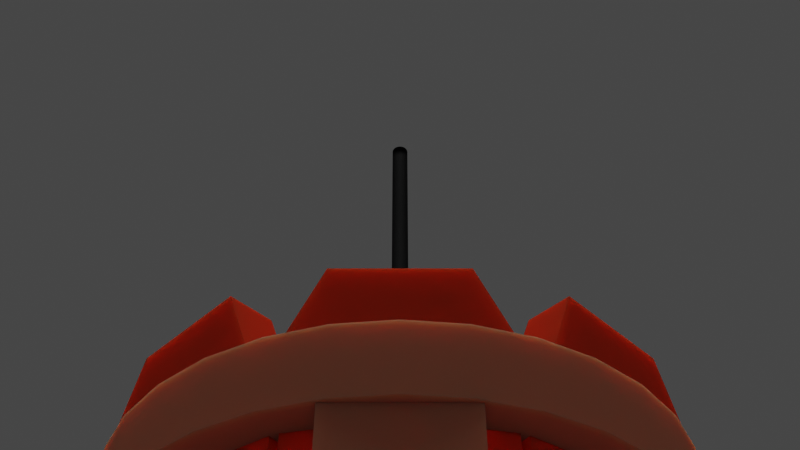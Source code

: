 # Source: practica07.blend  (saved by Blender 2.82.7; exported with 4.5.12 LTS)
import bpy
from mathutils import Matrix  # noqa: F401  (used for matrix-valued properties, if any)

bpy.ops.wm.read_factory_settings(use_empty=True)
scene = bpy.context.scene
scene.name = 'Scene'

# ---- collections
col_collection = bpy.data.collections.new('Collection'); scene.collection.children.link(col_collection)

# ---- materials (node trees are filled in below, after node groups)
mat_concrete_002 = bpy.data.materials.new('Concrete.002')
mat_concrete_002.use_transparent_shadow = False
mat_adobe = bpy.data.materials.new('Adobe')
mat_adobe.use_transparent_shadow = False
mat_concrete = bpy.data.materials.new('Concrete')
mat_concrete.use_transparent_shadow = False
mat_brick_001 = bpy.data.materials.new('Brick.001')
mat_brick_001.use_transparent_shadow = False
mat_concrete_003 = bpy.data.materials.new('Concrete.003')
mat_concrete_003.use_transparent_shadow = False
mat_brick = bpy.data.materials.new('Brick')
mat_brick.use_transparent_shadow = False
mat_brick_002 = bpy.data.materials.new('Brick.002')
mat_brick_002.use_transparent_shadow = False
mat_iron = bpy.data.materials.new('Iron')
mat_iron.use_transparent_shadow = False
mat_blue_cotton = bpy.data.materials.new('Blue_cotton')
mat_blue_cotton.use_transparent_shadow = False

# ---- node groups
ng_auto_smooth = bpy.data.node_groups.new('Auto Smooth', 'GeometryNodeTree')
_s = ng_auto_smooth.interface.new_socket(name='Geometry', in_out='OUTPUT', socket_type='NodeSocketGeometry')
_s = ng_auto_smooth.interface.new_socket(name='Geometry', in_out='INPUT', socket_type='NodeSocketGeometry')
_s = ng_auto_smooth.interface.new_socket(name='Angle', in_out='INPUT', socket_type='NodeSocketFloat')
_s.subtype = 'ANGLE'
_s.min_value = 0.0
_s.max_value = 3.142
ng_auto_smooth.is_modifier = True
_N = ng_auto_smooth.nodes; _L = ng_auto_smooth.links
n0 = _N.new('NodeGroupOutput'); n0.name = 'Group Output'; n0.location = (480, -100)
n1 = _N.new('NodeGroupInput'); n1.name = 'Group Input'; n1.location = (-420, -300)
n2 = _N.new('NodeGroupInput'); n2.name = 'Group Input.001'; n2.location = (-60, -100)
n3 = _N.new('GeometryNodeSetShadeSmooth'); n3.name = 'Set Shade Smooth'; n3.location = (120, -100)
n3.domain = 'EDGE'
n4 = _N.new('GeometryNodeSetShadeSmooth'); n4.name = 'Set Shade Smooth.001'; n4.location = (300, -100)
n5 = _N.new('GeometryNodeInputMeshEdgeAngle'); n5.name = 'Edge Angle'; n5.location = (-420, -220)
n6 = _N.new('GeometryNodeInputEdgeSmooth'); n6.name = 'Is Edge Smooth'; n6.location = (-60, -160)
n7 = _N.new('GeometryNodeInputShadeSmooth'); n7.name = 'Is Face Smooth'; n7.location = (-240, -340)
n8 = _N.new('FunctionNodeBooleanMath'); n8.name = 'Boolean Math'; n8.location = (-60, -220)
n9 = _N.new('FunctionNodeCompare'); n9.name = 'Compare'; n9.location = (-240, -180)
n9.operation = 'LESS_EQUAL'
_L.new(n5.outputs[0], n9.inputs[0])
_L.new(n4.outputs[0], n0.inputs[0])
_L.new(n1.outputs[1], n9.inputs[1])
_L.new(n9.outputs[0], n8.inputs[0])
_L.new(n7.outputs[0], n8.inputs[1])
_L.new(n2.outputs[0], n3.inputs[0])
_L.new(n6.outputs[0], n3.inputs[1])
_L.new(n3.outputs[0], n4.inputs[0])
_L.new(n8.outputs[0], n3.inputs[2])
n0.is_active_output = True

# ---- material node trees
mat_concrete_002.use_nodes = True; mat_concrete_002.node_tree.nodes.clear()
_N = mat_concrete_002.node_tree.nodes; _L = mat_concrete_002.node_tree.links
n0 = _N.new('ShaderNodeOutputMaterial'); n0.name = 'Material Output'; n0.location = (300, 300)
n1 = _N.new('ShaderNodeSubsurfaceScattering'); n1.name = 'Subsurface Scattering'; n1.location = (10, 300)
n1.falloff = 'BURLEY'
n1.inputs[0].default_value = (0.8, 0.2862, 0.1747, 1.0)
n1.inputs[1].default_value = 1.0
_L.new(n1.outputs[0], n0.inputs[0])
n0.is_active_output = True
mat_adobe.use_nodes = True; mat_adobe.node_tree.nodes.clear()
_N = mat_adobe.node_tree.nodes; _L = mat_adobe.node_tree.links
n0 = _N.new('ShaderNodeOutputMaterial'); n0.name = 'Material Output'; n0.location = (300, 300)
n1 = _N.new('ShaderNodeSubsurfaceScattering'); n1.name = 'Subsurface Scattering'; n1.location = (10, 300)
n1.falloff = 'BURLEY'
n1.inputs[0].default_value = (0.7993, 0.286, 0.1746, 1.0)
n1.inputs[1].default_value = 1.0
_L.new(n1.outputs[0], n0.inputs[0])
n0.is_active_output = True
mat_concrete.use_nodes = True; mat_concrete.node_tree.nodes.clear()
_N = mat_concrete.node_tree.nodes; _L = mat_concrete.node_tree.links
n0 = _N.new('ShaderNodeOutputMaterial'); n0.name = 'Material Output'; n0.location = (300, 300)
n1 = _N.new('ShaderNodeSubsurfaceScattering'); n1.name = 'Subsurface Scattering'; n1.location = (10, 300)
n1.falloff = 'BURLEY'
n1.inputs[0].default_value = (0.8, 0.2864, 0.1746, 1.0)
n1.inputs[1].default_value = 1.0
_L.new(n1.outputs[0], n0.inputs[0])
n0.is_active_output = True
mat_brick_001.use_nodes = True; mat_brick_001.node_tree.nodes.clear()
_N = mat_brick_001.node_tree.nodes; _L = mat_brick_001.node_tree.links
n0 = _N.new('ShaderNodeOutputMaterial'); n0.name = 'Material Output'; n0.location = (300, 300)
n1 = _N.new('ShaderNodeSubsurfaceScattering'); n1.name = 'Subsurface Scattering'; n1.location = (10, 300)
n1.falloff = 'BURLEY'
n1.inputs[0].default_value = (0.8, 0.06158, 0.02182, 1.0)
n1.inputs[1].default_value = 1.0
_L.new(n1.outputs[0], n0.inputs[0])
n0.is_active_output = True
mat_concrete_003.use_nodes = True; mat_concrete_003.node_tree.nodes.clear()
_N = mat_concrete_003.node_tree.nodes; _L = mat_concrete_003.node_tree.links
n0 = _N.new('ShaderNodeOutputMaterial'); n0.name = 'Material Output'; n0.location = (300, 300)
n1 = _N.new('ShaderNodeSubsurfaceScattering'); n1.name = 'Subsurface Scattering'; n1.location = (10, 300)
n1.falloff = 'BURLEY'
n1.inputs[0].default_value = (0.8, 0.2862, 0.1747, 1.0)
n1.inputs[1].default_value = 1.0
_L.new(n1.outputs[0], n0.inputs[0])
n0.is_active_output = True
mat_brick.use_nodes = True; mat_brick.node_tree.nodes.clear()
_N = mat_brick.node_tree.nodes; _L = mat_brick.node_tree.links
n0 = _N.new('ShaderNodeOutputMaterial'); n0.name = 'Material Output'; n0.location = (300, 300)
n1 = _N.new('ShaderNodeSubsurfaceScattering'); n1.name = 'Subsurface Scattering'; n1.location = (10, 300)
n1.falloff = 'BURLEY'
n1.inputs[0].default_value = (0.8, 0.06192, 0.02186, 1.0)
n1.inputs[1].default_value = 1.0
_L.new(n1.outputs[0], n0.inputs[0])
n0.is_active_output = True
mat_brick_002.use_nodes = True; mat_brick_002.node_tree.nodes.clear()
_N = mat_brick_002.node_tree.nodes; _L = mat_brick_002.node_tree.links
n0 = _N.new('ShaderNodeOutputMaterial'); n0.name = 'Material Output'; n0.location = (300, 300)
n1 = _N.new('ShaderNodeSubsurfaceScattering'); n1.name = 'Subsurface Scattering'; n1.location = (10, 300)
n1.falloff = 'BURLEY'
n1.inputs[0].default_value = (0.8, 0.06192, 0.02186, 1.0)
n1.inputs[1].default_value = 1.0
_L.new(n1.outputs[0], n0.inputs[0])
n0.is_active_output = True
mat_iron.use_nodes = True; mat_iron.node_tree.nodes.clear()
_N = mat_iron.node_tree.nodes; _L = mat_iron.node_tree.links
n0 = _N.new('ShaderNodeOutputMaterial'); n0.name = 'Material Output'; n0.location = (300, 300)
n1 = _N.new('ShaderNodeBsdfRefraction'); n1.name = 'Refraction BSDF'; n1.location = (10, 300)
n1.inputs[0].default_value = (0.281, 0.281, 0.281, 1.0)
n1.inputs[1].default_value = 0.5
_L.new(n1.outputs[0], n0.inputs[0])
n0.is_active_output = True
mat_blue_cotton.use_nodes = True; mat_blue_cotton.node_tree.nodes.clear()
_N = mat_blue_cotton.node_tree.nodes; _L = mat_blue_cotton.node_tree.links
n0 = _N.new('ShaderNodeOutputMaterial'); n0.name = 'Material Output'; n0.location = (300, 300)
n1 = _N.new('ShaderNodeBackground'); n1.name = 'Background'; n1.location = (10, 300)
n1.inputs[0].default_value = (0.04594, 0.4756, 0.8, 1.0)
_L.new(n1.outputs[0], n0.inputs[0])
n0.is_active_output = True

# ---- world
world_world = bpy.data.worlds.new('World'); scene.world = world_world
world_world.use_nodes = True; world_world.node_tree.nodes.clear()
_N = world_world.node_tree.nodes; _L = world_world.node_tree.links
n0 = _N.new('ShaderNodeOutputWorld'); n0.name = 'World Output'; n0.location = (300, 300)
n1 = _N.new('ShaderNodeBackground'); n1.name = 'Background'; n1.location = (10, 300)
n1.inputs[0].default_value = (0.05088, 0.05088, 0.05088, 1.0)
_L.new(n1.outputs[0], n0.inputs[0])
n0.is_active_output = True
world_world.color = (0.05088, 0.05088, 0.05088)
world_world.use_sun_shadow = False
world_world.sun_shadow_jitter_overblur = 0.0

# ---- cameras
cam_camera = bpy.data.cameras.new('Camera')
cam_camera.clip_end = 100.0
cam_camera.ortho_scale = 7.314

# ---- lights
light_light = bpy.data.lights.new('Light', 'POINT')
light_light.transmission_factor = 0.0
light_light.energy = 1000.0
light_light.shadow_soft_size = 0.1
light_light.shadow_maximum_resolution = 0.006
light_light.use_absolute_resolution = True
light_sun = bpy.data.lights.new('Sun', 'SUN')
light_sun.transmission_factor = 0.0
light_sun.angle = 0.5236
light_sun.energy = 1.0
light_sun.shadow_soft_size = 0.125

# ---- meshes
me_cylinder = bpy.data.meshes.new('Cylinder')
me_cylinder.from_pydata([(0.0, 1.1, -1.0), (0.0, 0.9, 1.0), (0.2146, 1.079, -1.0), (0.1756, 0.8827, 1.0), (0.421, 1.016, -1.0), (0.3444, 0.8315, 1.0), (0.6111, 0.9146, -1.0), (0.5, 0.7483, 1.0), (0.7778, 0.7778, -1.0), (0.6364, 0.6364, 1.0), (0.9146, 0.6111, -1.0), (0.7483, 0.5, 1.0), (1.016, 0.421, -1.0), (0.8315, 0.3444, 1.0), (1.079, 0.2146, -1.0), (0.8827, 0.1756, 1.0), (1.1, 8.305e-08, -1.0), (0.9, 6.795e-08, 1.0), (1.079, -0.2146, -1.0), (0.8827, -0.1756, 1.0), (1.016, -0.421, -1.0), (0.8315, -0.3444, 1.0), (0.9146, -0.6111, -1.0), (0.7483, -0.5, 1.0), (0.7778, -0.7778, -1.0), (0.6364, -0.6364, 1.0), (0.6111, -0.9146, -1.0), (0.5, -0.7483, 1.0), (0.421, -1.016, -1.0), (0.3444, -0.8315, 1.0), (0.2146, -1.079, -1.0), (0.1756, -0.8827, 1.0), (-3.584e-07, -1.1, -1.0), (-2.933e-07, -0.9, 1.0), (-0.2146, -1.079, -1.0), (-0.1756, -0.8827, 1.0), (-0.421, -1.016, -1.0), (-0.3444, -0.8315, 1.0), (-0.6111, -0.9146, -1.0), (-0.5, -0.7483, 1.0), (-0.7778, -0.7778, -1.0), (-0.6364, -0.6364, 1.0), (-0.9146, -0.6111, -1.0), (-0.7483, -0.5, 1.0), (-1.016, -0.421, -1.0), (-0.8315, -0.3444, 1.0), (-1.079, -0.2146, -1.0), (-0.8827, -0.1756, 1.0), (-1.1, 1.062e-06, -1.0), (-0.9, 8.69e-07, 1.0), (-1.079, 0.2146, -1.0), (-0.8827, 0.1756, 1.0), (-1.016, 0.421, -1.0), (-0.8315, 0.3444, 1.0), (-0.9146, 0.6111, -1.0), (-0.7483, 0.5, 1.0), (-0.7778, 0.7778, -1.0), (-0.6364, 0.6364, 1.0), (-0.6111, 0.9146, -1.0), (-0.5, 0.7483, 1.0), (-0.421, 1.016, -1.0), (-0.3444, 0.8315, 1.0), (-0.2146, 1.079, -1.0), (-0.1756, 0.8827, 1.0)], [], [(0, 1, 3, 2), (2, 3, 5, 4), (4, 5, 7, 6), (6, 7, 9, 8), (8, 9, 11, 10), (10, 11, 13, 12), (12, 13, 15, 14), (14, 15, 17, 16), (16, 17, 19, 18), (18, 19, 21, 20), (20, 21, 23, 22), (22, 23, 25, 24), (24, 25, 27, 26), (26, 27, 29, 28), (28, 29, 31, 30), (30, 31, 33, 32), (32, 33, 35, 34), (34, 35, 37, 36), (36, 37, 39, 38), (38, 39, 41, 40), (40, 41, 43, 42), (42, 43, 45, 44), (44, 45, 47, 46), (46, 47, 49, 48), (48, 49, 51, 50), (50, 51, 53, 52), (52, 53, 55, 54), (54, 55, 57, 56), (56, 57, 59, 58), (58, 59, 61, 60), (3, 1, 63, 61, 59, 57, 55, 53, 51, 49, 47, 45, 43, 41, 39, 37, 35, 33, 31, 29, 27, 25, 23, 21, 19, 17, 15, 13, 11, 9, 7, 5), (60, 61, 63, 62), (62, 63, 1, 0), (0, 2, 4, 6, 8, 10, 12, 14, 16, 18, 20, 22, 24, 26, 28, 30, 32, 34, 36, 38, 40, 42, 44, 46, 48, 50, 52, 54, 56, 58, 60, 62)])
me_cylinder.polygons.foreach_set('use_smooth', [True] * 34)
_uv = me_cylinder.uv_layers.new(name='UVMap')
_uv.uv.foreach_set('vector', [1.0, 0.5, 1.0, 1.0, 0.9688, 1.0, 0.9688, 0.5, 0.9688, 0.5, 0.9688, 1.0, 0.9375, 1.0, 0.9375, 0.5, 0.9375, 0.5, 0.9375, 1.0, 0.9062, 1.0, 0.9062, 0.5, 0.9062, 0.5, 0.9062, 1.0, 0.875, 1.0, 0.875, 0.5, 0.875, 0.5, 0.875, 1.0, 0.8438, 1.0, 0.8438, 0.5, 0.8438, 0.5, 0.8438, 1.0, 0.8125, 1.0, 0.8125, 0.5, 0.8125, 0.5, 0.8125, 1.0, 0.7812, 1.0, 0.7812, 0.5, 0.7812, 0.5, 0.7812, 1.0, 0.75, 1.0, 0.75, 0.5, 0.75, 0.5, 0.75, 1.0, 0.7188, 1.0, 0.7188, 0.5, 0.7188, 0.5, 0.7188, 1.0, 0.6875, 1.0, 0.6875, 0.5, 0.6875, 0.5, 0.6875, 1.0, 0.6562, 1.0, 0.6562, 0.5, 0.6562, 0.5, 0.6562, 1.0, 0.625, 1.0, 0.625, 0.5, 0.625, 0.5, 0.625, 1.0, 0.5938, 1.0, 0.5938, 0.5, 0.5938, 0.5, 0.5938, 1.0, 0.5625, 1.0, 0.5625, 0.5, 0.5625, 0.5, 0.5625, 1.0, 0.5312, 1.0, 0.5312, 0.5, 0.5312, 0.5, 0.5312, 1.0, 0.5, 1.0, 0.5, 0.5, 0.5, 0.5, 0.5, 1.0, 0.4688, 1.0, 0.4688, 0.5, 0.4688, 0.5, 0.4688, 1.0, 0.4375, 1.0, 0.4375, 0.5, 0.4375, 0.5, 0.4375, 1.0, 0.4062, 1.0, 0.4062, 0.5, 0.4062, 0.5, 0.4062, 1.0, 0.375, 1.0, 0.375, 0.5, 0.375, 0.5, 0.375, 1.0, 0.3438, 1.0, 0.3438, 0.5, 0.3438, 0.5, 0.3438, 1.0, 0.3125, 1.0, 0.3125, 0.5, 0.3125, 0.5, 0.3125, 1.0, 0.2812, 1.0, 0.2812, 0.5, 0.2812, 0.5, 0.2812, 1.0, 0.25, 1.0, 0.25, 0.5, 0.25, 0.5, 0.25, 1.0, 0.2188, 1.0, 0.2188, 0.5, 0.2188, 0.5, 0.2188, 1.0, 0.1875, 1.0, 0.1875, 0.5, 0.1875, 0.5, 0.1875, 1.0, 0.1562, 1.0, 0.1562, 0.5, 0.1562, 0.5, 0.1562, 1.0, 0.125, 1.0, 0.125, 0.5, 0.125, 0.5, 0.125, 1.0, 0.09375, 1.0, 0.09375, 0.5, 0.09375, 0.5, 0.09375, 1.0, 0.0625, 1.0, 0.0625, 0.5, 0.2968, 0.4854, 0.25, 0.49, 0.2032, 0.4854, 0.1582, 0.4717, 0.1167, 0.4496, 0.08029, 0.4197, 0.05045, 0.3833, 0.02827, 0.3418, 0.01461, 0.2968, 0.01, 0.25, 0.01461, 0.2032, 0.02827, 0.1582, 0.05045, 0.1167, 0.08029, 0.08029, 0.1167, 0.05045, 0.1582, 0.02827, 0.2032, 0.01461, 0.25, 0.01, 0.2968, 0.01461, 0.3418, 0.02827, 0.3833, 0.05045, 0.4197, 0.08029, 0.4496, 0.1167, 0.4717, 0.1582, 0.4854, 0.2032, 0.49, 0.25, 0.4854, 0.2968, 0.4717, 0.3418, 0.4496, 0.3833, 0.4197, 0.4197, 0.3833, 0.4496, 0.3418, 0.4717, 0.0625, 0.5, 0.0625, 1.0, 0.03125, 1.0, 0.03125, 0.5, 0.03125, 0.5, 0.03125, 1.0, 0.0, 1.0, 0.0, 0.5, 0.75, 0.49, 0.7968, 0.4854, 0.8418, 0.4717, 0.8833, 0.4496, 0.9197, 0.4197, 0.9496, 0.3833, 0.9717, 0.3418, 0.9854, 0.2968, 0.99, 0.25, 0.9854, 0.2032, 0.9717, 0.1582, 0.9496, 0.1167, 0.9197, 0.08029, 0.8833, 0.05045, 0.8418, 0.02827, 0.7968, 0.01461, 0.75, 0.01, 0.7032, 0.01461, 0.6582, 0.02827, 0.6167, 0.05045, 0.5803, 0.08029, 0.5504, 0.1167, 0.5283, 0.1582, 0.5146, 0.2032, 0.51, 0.25, 0.5146, 0.2968, 0.5283, 0.3418, 0.5504, 0.3833, 0.5803, 0.4197, 0.6167, 0.4496, 0.6582, 0.4717, 0.7032, 0.4854])
me_cylinder.materials.append(mat_concrete_002)
me_cylinder.use_remesh_fix_poles = True
me_cylinder.use_remesh_preserve_attributes = False
me_cylinder.use_mirror_vertex_groups = False
me_cylinder.update()
me_cylinder_001 = bpy.data.meshes.new('Cylinder.001')
me_cylinder_001.from_pydata([(0.0, 1.0, -1.0), (0.0, 1.0, 1.0), (0.1951, 0.9808, -1.0), (0.1951, 0.9808, 1.0), (0.3827, 0.9239, -1.0), (0.3827, 0.9239, 1.0), (0.5556, 0.8315, -1.0), (0.5556, 0.8315, 1.0), (0.7071, 0.7071, -1.0), (0.7071, 0.7071, 1.0), (0.8315, 0.5556, -1.0), (0.8315, 0.5556, 1.0), (0.9239, 0.3827, -1.0), (0.9239, 0.3827, 1.0), (0.9808, 0.1951, -1.0), (0.9808, 0.1951, 1.0), (1.0, 7.55e-08, -1.0), (1.0, 7.55e-08, 1.0), (0.9808, -0.1951, -1.0), (0.9808, -0.1951, 1.0), (0.9239, -0.3827, -1.0), (0.9239, -0.3827, 1.0), (0.8315, -0.5556, -1.0), (0.8315, -0.5556, 1.0), (0.7071, -0.7071, -1.0), (0.7071, -0.7071, 1.0), (0.5556, -0.8315, -1.0), (0.5556, -0.8315, 1.0), (0.3827, -0.9239, -1.0), (0.3827, -0.9239, 1.0), (0.1951, -0.9808, -1.0), (0.1951, -0.9808, 1.0), (-3.258e-07, -1.0, -1.0), (-3.258e-07, -1.0, 1.0), (-0.1951, -0.9808, -1.0), (-0.1951, -0.9808, 1.0), (-0.3827, -0.9239, -1.0), (-0.3827, -0.9239, 1.0), (-0.5556, -0.8315, -1.0), (-0.5556, -0.8315, 1.0), (-0.7071, -0.7071, -1.0), (-0.7071, -0.7071, 1.0), (-0.8315, -0.5556, -1.0), (-0.8315, -0.5556, 1.0), (-0.9239, -0.3827, -1.0), (-0.9239, -0.3827, 1.0), (-0.9808, -0.1951, -1.0), (-0.9808, -0.1951, 1.0), (-1.0, 9.656e-07, -1.0), (-1.0, 9.656e-07, 1.0), (-0.9808, 0.1951, -1.0), (-0.9808, 0.1951, 1.0), (-0.9239, 0.3827, -1.0), (-0.9239, 0.3827, 1.0), (-0.8315, 0.5556, -1.0), (-0.8315, 0.5556, 1.0), (-0.7071, 0.7071, -1.0), (-0.7071, 0.7071, 1.0), (-0.5556, 0.8315, -1.0), (-0.5556, 0.8315, 1.0), (-0.3827, 0.9239, -1.0), (-0.3827, 0.9239, 1.0), (-0.1951, 0.9808, -1.0), (-0.1951, 0.9808, 1.0)], [], [(0, 1, 3, 2), (2, 3, 5, 4), (4, 5, 7, 6), (6, 7, 9, 8), (8, 9, 11, 10), (10, 11, 13, 12), (12, 13, 15, 14), (14, 15, 17, 16), (16, 17, 19, 18), (18, 19, 21, 20), (20, 21, 23, 22), (22, 23, 25, 24), (24, 25, 27, 26), (26, 27, 29, 28), (28, 29, 31, 30), (30, 31, 33, 32), (32, 33, 35, 34), (34, 35, 37, 36), (36, 37, 39, 38), (38, 39, 41, 40), (40, 41, 43, 42), (42, 43, 45, 44), (44, 45, 47, 46), (46, 47, 49, 48), (48, 49, 51, 50), (50, 51, 53, 52), (52, 53, 55, 54), (54, 55, 57, 56), (56, 57, 59, 58), (58, 59, 61, 60), (3, 1, 63, 61, 59, 57, 55, 53, 51, 49, 47, 45, 43, 41, 39, 37, 35, 33, 31, 29, 27, 25, 23, 21, 19, 17, 15, 13, 11, 9, 7, 5), (60, 61, 63, 62), (62, 63, 1, 0), (0, 2, 4, 6, 8, 10, 12, 14, 16, 18, 20, 22, 24, 26, 28, 30, 32, 34, 36, 38, 40, 42, 44, 46, 48, 50, 52, 54, 56, 58, 60, 62)])
me_cylinder_001.polygons.foreach_set('use_smooth', [True] * 34)
_uv = me_cylinder_001.uv_layers.new(name='UVMap')
_uv.uv.foreach_set('vector', [1.0, 0.5, 1.0, 1.0, 0.9688, 1.0, 0.9688, 0.5, 0.9688, 0.5, 0.9688, 1.0, 0.9375, 1.0, 0.9375, 0.5, 0.9375, 0.5, 0.9375, 1.0, 0.9062, 1.0, 0.9062, 0.5, 0.9062, 0.5, 0.9062, 1.0, 0.875, 1.0, 0.875, 0.5, 0.875, 0.5, 0.875, 1.0, 0.8438, 1.0, 0.8438, 0.5, 0.8438, 0.5, 0.8438, 1.0, 0.8125, 1.0, 0.8125, 0.5, 0.8125, 0.5, 0.8125, 1.0, 0.7812, 1.0, 0.7812, 0.5, 0.7812, 0.5, 0.7812, 1.0, 0.75, 1.0, 0.75, 0.5, 0.75, 0.5, 0.75, 1.0, 0.7188, 1.0, 0.7188, 0.5, 0.7188, 0.5, 0.7188, 1.0, 0.6875, 1.0, 0.6875, 0.5, 0.6875, 0.5, 0.6875, 1.0, 0.6562, 1.0, 0.6562, 0.5, 0.6562, 0.5, 0.6562, 1.0, 0.625, 1.0, 0.625, 0.5, 0.625, 0.5, 0.625, 1.0, 0.5938, 1.0, 0.5938, 0.5, 0.5938, 0.5, 0.5938, 1.0, 0.5625, 1.0, 0.5625, 0.5, 0.5625, 0.5, 0.5625, 1.0, 0.5312, 1.0, 0.5312, 0.5, 0.5312, 0.5, 0.5312, 1.0, 0.5, 1.0, 0.5, 0.5, 0.5, 0.5, 0.5, 1.0, 0.4688, 1.0, 0.4688, 0.5, 0.4688, 0.5, 0.4688, 1.0, 0.4375, 1.0, 0.4375, 0.5, 0.4375, 0.5, 0.4375, 1.0, 0.4062, 1.0, 0.4062, 0.5, 0.4062, 0.5, 0.4062, 1.0, 0.375, 1.0, 0.375, 0.5, 0.375, 0.5, 0.375, 1.0, 0.3438, 1.0, 0.3438, 0.5, 0.3438, 0.5, 0.3438, 1.0, 0.3125, 1.0, 0.3125, 0.5, 0.3125, 0.5, 0.3125, 1.0, 0.2812, 1.0, 0.2812, 0.5, 0.2812, 0.5, 0.2812, 1.0, 0.25, 1.0, 0.25, 0.5, 0.25, 0.5, 0.25, 1.0, 0.2188, 1.0, 0.2188, 0.5, 0.2188, 0.5, 0.2188, 1.0, 0.1875, 1.0, 0.1875, 0.5, 0.1875, 0.5, 0.1875, 1.0, 0.1562, 1.0, 0.1562, 0.5, 0.1562, 0.5, 0.1562, 1.0, 0.125, 1.0, 0.125, 0.5, 0.125, 0.5, 0.125, 1.0, 0.09375, 1.0, 0.09375, 0.5, 0.09375, 0.5, 0.09375, 1.0, 0.0625, 1.0, 0.0625, 0.5, 0.2968, 0.4854, 0.25, 0.49, 0.2032, 0.4854, 0.1582, 0.4717, 0.1167, 0.4496, 0.08029, 0.4197, 0.05045, 0.3833, 0.02827, 0.3418, 0.01461, 0.2968, 0.01, 0.25, 0.01461, 0.2032, 0.02827, 0.1582, 0.05045, 0.1167, 0.08029, 0.08029, 0.1167, 0.05045, 0.1582, 0.02827, 0.2032, 0.01461, 0.25, 0.01, 0.2968, 0.01461, 0.3418, 0.02827, 0.3833, 0.05045, 0.4197, 0.08029, 0.4496, 0.1167, 0.4717, 0.1582, 0.4854, 0.2032, 0.49, 0.25, 0.4854, 0.2968, 0.4717, 0.3418, 0.4496, 0.3833, 0.4197, 0.4197, 0.3833, 0.4496, 0.3418, 0.4717, 0.0625, 0.5, 0.0625, 1.0, 0.03125, 1.0, 0.03125, 0.5, 0.03125, 0.5, 0.03125, 1.0, 0.0, 1.0, 0.0, 0.5, 0.75, 0.49, 0.7968, 0.4854, 0.8418, 0.4717, 0.8833, 0.4496, 0.9197, 0.4197, 0.9496, 0.3833, 0.9717, 0.3418, 0.9854, 0.2968, 0.99, 0.25, 0.9854, 0.2032, 0.9717, 0.1582, 0.9496, 0.1167, 0.9197, 0.08029, 0.8833, 0.05045, 0.8418, 0.02827, 0.7968, 0.01461, 0.75, 0.01, 0.7032, 0.01461, 0.6582, 0.02827, 0.6167, 0.05045, 0.5803, 0.08029, 0.5504, 0.1167, 0.5283, 0.1582, 0.5146, 0.2032, 0.51, 0.25, 0.5146, 0.2968, 0.5283, 0.3418, 0.5504, 0.3833, 0.5803, 0.4197, 0.6167, 0.4496, 0.6582, 0.4717, 0.7032, 0.4854])
me_cylinder_001.materials.append(mat_adobe)
me_cylinder_001.use_remesh_fix_poles = True
me_cylinder_001.use_remesh_preserve_attributes = False
me_cylinder_001.use_mirror_vertex_groups = False
me_cylinder_001.update()
me_cylinder_002 = bpy.data.meshes.new('Cylinder.002')
me_cylinder_002.from_pydata([(0.0, 1.0, -1.0), (0.0, 1.0, 0.5), (0.1951, 0.9808, -1.0), (0.1951, 0.9808, 0.5), (0.3827, 0.9239, -1.0), (0.3827, 0.9239, 0.5), (0.5556, 0.8315, -1.0), (0.5556, 0.8315, 0.5), (0.7071, 0.7071, -1.0), (0.7071, 0.7071, 0.5), (0.8315, 0.5556, -1.0), (0.8315, 0.5556, 0.5), (0.9239, 0.3827, -1.0), (0.9239, 0.3827, 0.5), (0.9808, 0.1951, -1.0), (0.9808, 0.1951, 0.5), (1.0, 7.55e-08, -1.0), (1.0, 7.55e-08, 0.5), (0.9808, -0.1951, -1.0), (0.9808, -0.1951, 0.5), (0.9239, -0.3827, -1.0), (0.9239, -0.3827, 0.5), (0.8315, -0.5556, -1.0), (0.8315, -0.5556, 0.5), (0.7071, -0.7071, -1.0), (0.7071, -0.7071, 0.5), (0.5556, -0.8315, -1.0), (0.5556, -0.8315, 0.5), (0.3827, -0.9239, -1.0), (0.3827, -0.9239, 0.5), (0.1951, -0.9808, -1.0), (0.1951, -0.9808, 0.5), (-3.258e-07, -1.0, -1.0), (-3.258e-07, -1.0, 0.5), (-0.1951, -0.9808, -1.0), (-0.1951, -0.9808, 0.5), (-0.3827, -0.9239, -1.0), (-0.3827, -0.9239, 0.5), (-0.5556, -0.8315, -1.0), (-0.5556, -0.8315, 0.5), (-0.7071, -0.7071, -1.0), (-0.7071, -0.7071, 0.5), (-0.8315, -0.5556, -1.0), (-0.8315, -0.5556, 0.5), (-0.9239, -0.3827, -1.0), (-0.9239, -0.3827, 0.5), (-0.9808, -0.1951, -1.0), (-0.9808, -0.1951, 0.5), (-1.0, 9.656e-07, -1.0), (-1.0, 9.656e-07, 0.5), (-0.9808, 0.1951, -1.0), (-0.9808, 0.1951, 0.5), (-0.9239, 0.3827, -1.0), (-0.9239, 0.3827, 0.5), (-0.8315, 0.5556, -1.0), (-0.8315, 0.5556, 0.5), (-0.7071, 0.7071, -1.0), (-0.7071, 0.7071, 0.5), (-0.5556, 0.8315, -1.0), (-0.5556, 0.8315, 0.5), (-0.3827, 0.9239, -1.0), (-0.3827, 0.9239, 0.5), (-0.1951, 0.9808, -1.0), (-0.1951, 0.9808, 0.5)], [], [(0, 1, 3, 2), (2, 3, 5, 4), (4, 5, 7, 6), (6, 7, 9, 8), (8, 9, 11, 10), (10, 11, 13, 12), (12, 13, 15, 14), (14, 15, 17, 16), (16, 17, 19, 18), (18, 19, 21, 20), (20, 21, 23, 22), (22, 23, 25, 24), (24, 25, 27, 26), (26, 27, 29, 28), (28, 29, 31, 30), (30, 31, 33, 32), (32, 33, 35, 34), (34, 35, 37, 36), (36, 37, 39, 38), (38, 39, 41, 40), (40, 41, 43, 42), (42, 43, 45, 44), (44, 45, 47, 46), (46, 47, 49, 48), (48, 49, 51, 50), (50, 51, 53, 52), (52, 53, 55, 54), (54, 55, 57, 56), (56, 57, 59, 58), (58, 59, 61, 60), (3, 1, 63, 61, 59, 57, 55, 53, 51, 49, 47, 45, 43, 41, 39, 37, 35, 33, 31, 29, 27, 25, 23, 21, 19, 17, 15, 13, 11, 9, 7, 5), (60, 61, 63, 62), (62, 63, 1, 0), (0, 2, 4, 6, 8, 10, 12, 14, 16, 18, 20, 22, 24, 26, 28, 30, 32, 34, 36, 38, 40, 42, 44, 46, 48, 50, 52, 54, 56, 58, 60, 62)])
me_cylinder_002.polygons.foreach_set('use_smooth', [True] * 34)
_uv = me_cylinder_002.uv_layers.new(name='UVMap')
_uv.uv.foreach_set('vector', [1.0, 0.5, 1.0, 1.0, 0.9688, 1.0, 0.9688, 0.5, 0.9688, 0.5, 0.9688, 1.0, 0.9375, 1.0, 0.9375, 0.5, 0.9375, 0.5, 0.9375, 1.0, 0.9062, 1.0, 0.9062, 0.5, 0.9062, 0.5, 0.9062, 1.0, 0.875, 1.0, 0.875, 0.5, 0.875, 0.5, 0.875, 1.0, 0.8438, 1.0, 0.8438, 0.5, 0.8438, 0.5, 0.8438, 1.0, 0.8125, 1.0, 0.8125, 0.5, 0.8125, 0.5, 0.8125, 1.0, 0.7812, 1.0, 0.7812, 0.5, 0.7812, 0.5, 0.7812, 1.0, 0.75, 1.0, 0.75, 0.5, 0.75, 0.5, 0.75, 1.0, 0.7188, 1.0, 0.7188, 0.5, 0.7188, 0.5, 0.7188, 1.0, 0.6875, 1.0, 0.6875, 0.5, 0.6875, 0.5, 0.6875, 1.0, 0.6562, 1.0, 0.6562, 0.5, 0.6562, 0.5, 0.6562, 1.0, 0.625, 1.0, 0.625, 0.5, 0.625, 0.5, 0.625, 1.0, 0.5938, 1.0, 0.5938, 0.5, 0.5938, 0.5, 0.5938, 1.0, 0.5625, 1.0, 0.5625, 0.5, 0.5625, 0.5, 0.5625, 1.0, 0.5312, 1.0, 0.5312, 0.5, 0.5312, 0.5, 0.5312, 1.0, 0.5, 1.0, 0.5, 0.5, 0.5, 0.5, 0.5, 1.0, 0.4688, 1.0, 0.4688, 0.5, 0.4688, 0.5, 0.4688, 1.0, 0.4375, 1.0, 0.4375, 0.5, 0.4375, 0.5, 0.4375, 1.0, 0.4062, 1.0, 0.4062, 0.5, 0.4062, 0.5, 0.4062, 1.0, 0.375, 1.0, 0.375, 0.5, 0.375, 0.5, 0.375, 1.0, 0.3438, 1.0, 0.3438, 0.5, 0.3438, 0.5, 0.3438, 1.0, 0.3125, 1.0, 0.3125, 0.5, 0.3125, 0.5, 0.3125, 1.0, 0.2812, 1.0, 0.2812, 0.5, 0.2812, 0.5, 0.2812, 1.0, 0.25, 1.0, 0.25, 0.5, 0.25, 0.5, 0.25, 1.0, 0.2188, 1.0, 0.2188, 0.5, 0.2188, 0.5, 0.2188, 1.0, 0.1875, 1.0, 0.1875, 0.5, 0.1875, 0.5, 0.1875, 1.0, 0.1562, 1.0, 0.1562, 0.5, 0.1562, 0.5, 0.1562, 1.0, 0.125, 1.0, 0.125, 0.5, 0.125, 0.5, 0.125, 1.0, 0.09375, 1.0, 0.09375, 0.5, 0.09375, 0.5, 0.09375, 1.0, 0.0625, 1.0, 0.0625, 0.5, 0.2968, 0.4854, 0.25, 0.49, 0.2032, 0.4854, 0.1582, 0.4717, 0.1167, 0.4496, 0.08029, 0.4197, 0.05045, 0.3833, 0.02827, 0.3418, 0.01461, 0.2968, 0.01, 0.25, 0.01461, 0.2032, 0.02827, 0.1582, 0.05045, 0.1167, 0.08029, 0.08029, 0.1167, 0.05045, 0.1582, 0.02827, 0.2032, 0.01461, 0.25, 0.01, 0.2968, 0.01461, 0.3418, 0.02827, 0.3833, 0.05045, 0.4197, 0.08029, 0.4496, 0.1167, 0.4717, 0.1582, 0.4854, 0.2032, 0.49, 0.25, 0.4854, 0.2968, 0.4717, 0.3418, 0.4496, 0.3833, 0.4197, 0.4197, 0.3833, 0.4496, 0.3418, 0.4717, 0.0625, 0.5, 0.0625, 1.0, 0.03125, 1.0, 0.03125, 0.5, 0.03125, 0.5, 0.03125, 1.0, 0.0, 1.0, 0.0, 0.5, 0.75, 0.49, 0.7968, 0.4854, 0.8418, 0.4717, 0.8833, 0.4496, 0.9197, 0.4197, 0.9496, 0.3833, 0.9717, 0.3418, 0.9854, 0.2968, 0.99, 0.25, 0.9854, 0.2032, 0.9717, 0.1582, 0.9496, 0.1167, 0.9197, 0.08029, 0.8833, 0.05045, 0.8418, 0.02827, 0.7968, 0.01461, 0.75, 0.01, 0.7032, 0.01461, 0.6582, 0.02827, 0.6167, 0.05045, 0.5803, 0.08029, 0.5504, 0.1167, 0.5283, 0.1582, 0.5146, 0.2032, 0.51, 0.25, 0.5146, 0.2968, 0.5283, 0.3418, 0.5504, 0.3833, 0.5803, 0.4197, 0.6167, 0.4496, 0.6582, 0.4717, 0.7032, 0.4854])
me_cylinder_002.materials.append(mat_concrete)
me_cylinder_002.use_remesh_fix_poles = True
me_cylinder_002.use_remesh_preserve_attributes = False
me_cylinder_002.use_mirror_vertex_groups = False
me_cylinder_002.update()
me_cube_001 = bpy.data.meshes.new('Cube.001')
me_cube_001.from_pydata([(-1.5, -0.75, -1.0), (-1.0, -0.75, 1.0), (-1.5, 0.75, -1.0), (-1.0, 0.75, 1.0), (1.5, -0.75, -1.0), (1.0, -0.75, 1.0), (1.5, 0.75, -1.0), (1.0, 0.75, 1.0)], [], [(0, 1, 3, 2), (2, 3, 7, 6), (6, 7, 5, 4), (4, 5, 1, 0), (2, 6, 4, 0), (7, 3, 1, 5)])
_uv = me_cube_001.uv_layers.new(name='UVMap')
_uv.uv.foreach_set('vector', [0.375, 0.0, 0.625, 0.0, 0.625, 0.25, 0.375, 0.25, 0.375, 0.25, 0.625, 0.25, 0.625, 0.5, 0.375, 0.5, 0.375, 0.5, 0.625, 0.5, 0.625, 0.75, 0.375, 0.75, 0.375, 0.75, 0.625, 0.75, 0.625, 1.0, 0.375, 1.0, 0.125, 0.5, 0.375, 0.5, 0.375, 0.75, 0.125, 0.75, 0.625, 0.5, 0.875, 0.5, 0.875, 0.75, 0.625, 0.75])
me_cube_001.materials.append(mat_brick_001)
me_cube_001.use_remesh_fix_poles = True
me_cube_001.use_remesh_preserve_attributes = False
me_cube_001.use_mirror_vertex_groups = False
me_cube_001.update()
me_cube_002 = bpy.data.meshes.new('Cube.002')
me_cube_002.from_pydata([(-1.0, -0.75, 0.3333), (-1.0, -0.75, 1.667), (-1.0, 0.75, -2.333), (-1.0, 0.75, 1.667), (1.0, -0.75, 0.3333), (1.0, -0.75, 1.667), (1.0, 0.75, -2.333), (1.0, 0.75, 1.667)], [], [(0, 1, 3, 2), (2, 3, 7, 6), (6, 7, 5, 4), (4, 5, 1, 0), (2, 6, 4, 0), (7, 3, 1, 5)])
_uv = me_cube_002.uv_layers.new(name='UVMap')
_uv.uv.foreach_set('vector', [0.375, 0.0, 0.625, 0.0, 0.625, 0.25, 0.375, 0.25, 0.375, 0.25, 0.625, 0.25, 0.625, 0.5, 0.375, 0.5, 0.375, 0.5, 0.625, 0.5, 0.625, 0.75, 0.375, 0.75, 0.375, 0.75, 0.625, 0.75, 0.625, 1.0, 0.375, 1.0, 0.125, 0.5, 0.375, 0.5, 0.375, 0.75, 0.125, 0.75, 0.625, 0.5, 0.875, 0.5, 0.875, 0.75, 0.625, 0.75])
me_cube_002.materials.append(mat_concrete_003)
me_cube_002.use_remesh_fix_poles = True
me_cube_002.use_remesh_preserve_attributes = False
me_cube_002.use_mirror_vertex_groups = False
me_cube_002.update()
me_cube_003 = bpy.data.meshes.new('Cube.003')
me_cube_003.from_pydata([(-1.0, -0.75, -1.0), (-0.8325, 0.7156, 2.333), (-1.0, 1.513, -1.0), (-0.8325, 2.727, 2.333), (1.0, -0.75, -1.0), (0.8325, 0.7156, 2.333), (1.0, 1.513, -1.0), (0.8325, 2.727, 2.333)], [], [(0, 1, 3, 2), (2, 3, 7, 6), (6, 7, 5, 4), (4, 5, 1, 0), (2, 6, 4, 0), (7, 3, 1, 5)])
_uv = me_cube_003.uv_layers.new(name='UVMap')
_uv.uv.foreach_set('vector', [0.375, 0.0, 0.625, 0.0, 0.625, 0.25, 0.375, 0.25, 0.375, 0.25, 0.625, 0.25, 0.625, 0.5, 0.375, 0.5, 0.375, 0.5, 0.625, 0.5, 0.625, 0.75, 0.375, 0.75, 0.375, 0.75, 0.625, 0.75, 0.625, 1.0, 0.375, 1.0, 0.125, 0.5, 0.375, 0.5, 0.375, 0.75, 0.125, 0.75, 0.625, 0.5, 0.875, 0.5, 0.875, 0.75, 0.625, 0.75])
me_cube_003.materials.append(mat_brick)
me_cube_003.use_remesh_fix_poles = True
me_cube_003.use_remesh_preserve_attributes = False
me_cube_003.use_mirror_vertex_groups = False
me_cube_003.update()
me_cube_004 = bpy.data.meshes.new('Cube.004')
me_cube_004.from_pydata([(0.05263, -1.0, -1.0), (0.05263, -1.0, 1.0), (0.05263, 1.0, -1.0), (0.05263, 1.0, 1.0), (1.0, -1.0, -1.0), (1.0, -1.0, 1.0), (1.0, 1.0, -1.0), (1.0, 1.0, 1.0)], [], [(0, 1, 3, 2), (2, 3, 7, 6), (6, 7, 5, 4), (4, 5, 1, 0), (2, 6, 4, 0), (7, 3, 1, 5)])
_uv = me_cube_004.uv_layers.new(name='UVMap')
_uv.uv.foreach_set('vector', [0.375, 0.0, 0.625, 0.0, 0.625, 0.25, 0.375, 0.25, 0.375, 0.25, 0.625, 0.25, 0.625, 0.5, 0.375, 0.5, 0.375, 0.5, 0.625, 0.5, 0.625, 0.75, 0.375, 0.75, 0.375, 0.75, 0.625, 0.75, 0.625, 1.0, 0.375, 1.0, 0.125, 0.5, 0.375, 0.5, 0.375, 0.75, 0.125, 0.75, 0.625, 0.5, 0.875, 0.5, 0.875, 0.75, 0.625, 0.75])
me_cube_004.materials.append(mat_brick_002)
me_cube_004.use_remesh_fix_poles = True
me_cube_004.use_remesh_preserve_attributes = False
me_cube_004.use_mirror_vertex_groups = False
me_cube_004.update()
me_cylinder_003 = bpy.data.meshes.new('Cylinder.003')
me_cylinder_003.from_pydata([(0.0, 1.0, -1.0), (0.0, 1.0, 10.0), (0.1951, 0.9808, -1.0), (0.1951, 0.9808, 10.0), (0.3827, 0.9239, -1.0), (0.3827, 0.9239, 10.0), (0.5556, 0.8315, -1.0), (0.5556, 0.8315, 10.0), (0.7071, 0.7071, -1.0), (0.7071, 0.7071, 10.0), (0.8315, 0.5556, -1.0), (0.8315, 0.5556, 10.0), (0.9239, 0.3827, -1.0), (0.9239, 0.3827, 10.0), (0.9808, 0.1951, -1.0), (0.9808, 0.1951, 10.0), (1.0, 7.55e-08, -1.0), (1.0, 7.55e-08, 10.0), (0.9808, -0.1951, -1.0), (0.9808, -0.1951, 10.0), (0.9239, -0.3827, -1.0), (0.9239, -0.3827, 10.0), (0.8315, -0.5556, -1.0), (0.8315, -0.5556, 10.0), (0.7071, -0.7071, -1.0), (0.7071, -0.7071, 10.0), (0.5556, -0.8315, -1.0), (0.5556, -0.8315, 10.0), (0.3827, -0.9239, -1.0), (0.3827, -0.9239, 10.0), (0.1951, -0.9808, -1.0), (0.1951, -0.9808, 10.0), (-3.258e-07, -1.0, -1.0), (-3.258e-07, -1.0, 10.0), (-0.1951, -0.9808, -1.0), (-0.1951, -0.9808, 10.0), (-0.3827, -0.9239, -1.0), (-0.3827, -0.9239, 10.0), (-0.5556, -0.8315, -1.0), (-0.5556, -0.8315, 10.0), (-0.7071, -0.7071, -1.0), (-0.7071, -0.7071, 10.0), (-0.8315, -0.5556, -1.0), (-0.8315, -0.5556, 10.0), (-0.9239, -0.3827, -1.0), (-0.9239, -0.3827, 10.0), (-0.9808, -0.1951, -1.0), (-0.9808, -0.1951, 10.0), (-1.0, 9.656e-07, -1.0), (-1.0, 9.656e-07, 10.0), (-0.9808, 0.1951, -1.0), (-0.9808, 0.1951, 10.0), (-0.9239, 0.3827, -1.0), (-0.9239, 0.3827, 10.0), (-0.8315, 0.5556, -1.0), (-0.8315, 0.5556, 10.0), (-0.7071, 0.7071, -1.0), (-0.7071, 0.7071, 10.0), (-0.5556, 0.8315, -1.0), (-0.5556, 0.8315, 10.0), (-0.3827, 0.9239, -1.0), (-0.3827, 0.9239, 10.0), (-0.1951, 0.9808, -1.0), (-0.1951, 0.9808, 10.0)], [], [(0, 1, 3, 2), (2, 3, 5, 4), (4, 5, 7, 6), (6, 7, 9, 8), (8, 9, 11, 10), (10, 11, 13, 12), (12, 13, 15, 14), (14, 15, 17, 16), (16, 17, 19, 18), (18, 19, 21, 20), (20, 21, 23, 22), (22, 23, 25, 24), (24, 25, 27, 26), (26, 27, 29, 28), (28, 29, 31, 30), (30, 31, 33, 32), (32, 33, 35, 34), (34, 35, 37, 36), (36, 37, 39, 38), (38, 39, 41, 40), (40, 41, 43, 42), (42, 43, 45, 44), (44, 45, 47, 46), (46, 47, 49, 48), (48, 49, 51, 50), (50, 51, 53, 52), (52, 53, 55, 54), (54, 55, 57, 56), (56, 57, 59, 58), (58, 59, 61, 60), (3, 1, 63, 61, 59, 57, 55, 53, 51, 49, 47, 45, 43, 41, 39, 37, 35, 33, 31, 29, 27, 25, 23, 21, 19, 17, 15, 13, 11, 9, 7, 5), (60, 61, 63, 62), (62, 63, 1, 0), (0, 2, 4, 6, 8, 10, 12, 14, 16, 18, 20, 22, 24, 26, 28, 30, 32, 34, 36, 38, 40, 42, 44, 46, 48, 50, 52, 54, 56, 58, 60, 62)])
_uv = me_cylinder_003.uv_layers.new(name='UVMap')
_uv.uv.foreach_set('vector', [1.0, 0.5, 1.0, 1.0, 0.9688, 1.0, 0.9688, 0.5, 0.9688, 0.5, 0.9688, 1.0, 0.9375, 1.0, 0.9375, 0.5, 0.9375, 0.5, 0.9375, 1.0, 0.9062, 1.0, 0.9062, 0.5, 0.9062, 0.5, 0.9062, 1.0, 0.875, 1.0, 0.875, 0.5, 0.875, 0.5, 0.875, 1.0, 0.8438, 1.0, 0.8438, 0.5, 0.8438, 0.5, 0.8438, 1.0, 0.8125, 1.0, 0.8125, 0.5, 0.8125, 0.5, 0.8125, 1.0, 0.7812, 1.0, 0.7812, 0.5, 0.7812, 0.5, 0.7812, 1.0, 0.75, 1.0, 0.75, 0.5, 0.75, 0.5, 0.75, 1.0, 0.7188, 1.0, 0.7188, 0.5, 0.7188, 0.5, 0.7188, 1.0, 0.6875, 1.0, 0.6875, 0.5, 0.6875, 0.5, 0.6875, 1.0, 0.6562, 1.0, 0.6562, 0.5, 0.6562, 0.5, 0.6562, 1.0, 0.625, 1.0, 0.625, 0.5, 0.625, 0.5, 0.625, 1.0, 0.5938, 1.0, 0.5938, 0.5, 0.5938, 0.5, 0.5938, 1.0, 0.5625, 1.0, 0.5625, 0.5, 0.5625, 0.5, 0.5625, 1.0, 0.5312, 1.0, 0.5312, 0.5, 0.5312, 0.5, 0.5312, 1.0, 0.5, 1.0, 0.5, 0.5, 0.5, 0.5, 0.5, 1.0, 0.4688, 1.0, 0.4688, 0.5, 0.4688, 0.5, 0.4688, 1.0, 0.4375, 1.0, 0.4375, 0.5, 0.4375, 0.5, 0.4375, 1.0, 0.4062, 1.0, 0.4062, 0.5, 0.4062, 0.5, 0.4062, 1.0, 0.375, 1.0, 0.375, 0.5, 0.375, 0.5, 0.375, 1.0, 0.3438, 1.0, 0.3438, 0.5, 0.3438, 0.5, 0.3438, 1.0, 0.3125, 1.0, 0.3125, 0.5, 0.3125, 0.5, 0.3125, 1.0, 0.2812, 1.0, 0.2812, 0.5, 0.2812, 0.5, 0.2812, 1.0, 0.25, 1.0, 0.25, 0.5, 0.25, 0.5, 0.25, 1.0, 0.2188, 1.0, 0.2188, 0.5, 0.2188, 0.5, 0.2188, 1.0, 0.1875, 1.0, 0.1875, 0.5, 0.1875, 0.5, 0.1875, 1.0, 0.1562, 1.0, 0.1562, 0.5, 0.1562, 0.5, 0.1562, 1.0, 0.125, 1.0, 0.125, 0.5, 0.125, 0.5, 0.125, 1.0, 0.09375, 1.0, 0.09375, 0.5, 0.09375, 0.5, 0.09375, 1.0, 0.0625, 1.0, 0.0625, 0.5, 0.2968, 0.4854, 0.25, 0.49, 0.2032, 0.4854, 0.1582, 0.4717, 0.1167, 0.4496, 0.08029, 0.4197, 0.05045, 0.3833, 0.02827, 0.3418, 0.01461, 0.2968, 0.01, 0.25, 0.01461, 0.2032, 0.02827, 0.1582, 0.05045, 0.1167, 0.08029, 0.08029, 0.1167, 0.05045, 0.1582, 0.02827, 0.2032, 0.01461, 0.25, 0.01, 0.2968, 0.01461, 0.3418, 0.02827, 0.3833, 0.05045, 0.4197, 0.08029, 0.4496, 0.1167, 0.4717, 0.1582, 0.4854, 0.2032, 0.49, 0.25, 0.4854, 0.2968, 0.4717, 0.3418, 0.4496, 0.3833, 0.4197, 0.4197, 0.3833, 0.4496, 0.3418, 0.4717, 0.0625, 0.5, 0.0625, 1.0, 0.03125, 1.0, 0.03125, 0.5, 0.03125, 0.5, 0.03125, 1.0, 0.0, 1.0, 0.0, 0.5, 0.75, 0.49, 0.7968, 0.4854, 0.8418, 0.4717, 0.8833, 0.4496, 0.9197, 0.4197, 0.9496, 0.3833, 0.9717, 0.3418, 0.9854, 0.2968, 0.99, 0.25, 0.9854, 0.2032, 0.9717, 0.1582, 0.9496, 0.1167, 0.9197, 0.08029, 0.8833, 0.05045, 0.8418, 0.02827, 0.7968, 0.01461, 0.75, 0.01, 0.7032, 0.01461, 0.6582, 0.02827, 0.6167, 0.05045, 0.5803, 0.08029, 0.5504, 0.1167, 0.5283, 0.1582, 0.5146, 0.2032, 0.51, 0.25, 0.5146, 0.2968, 0.5283, 0.3418, 0.5504, 0.3833, 0.5803, 0.4197, 0.6167, 0.4496, 0.6582, 0.4717, 0.7032, 0.4854])
me_cylinder_003.materials.append(mat_iron)
me_cylinder_003.use_remesh_fix_poles = True
me_cylinder_003.use_remesh_preserve_attributes = False
me_cylinder_003.use_mirror_vertex_groups = False
me_cylinder_003.update()

# ---- curves / text
cu_surfpatch = bpy.data.curves.new('SurfPatch', 'CURVE')
cu_surfpatch.dimensions = '3D'
_sp = cu_surfpatch.splines.new('NURBS'); _sp.points.add(15)
_sp.points.foreach_set('co', [-1.5, -2.7, 10.0, 1.0, -1.5, -1.7, 10.0, 1.0, -1.5, -0.7, 10.0, 1.0, -1.5, 0.3, 10.0, 1.0, -0.5, -1.5, 0.0, 1.0, -0.5, -0.5, 1.0, 1.0, -0.5, 0.5, 1.0, 1.0, -0.5, 1.5, 0.0, 1.0, 0.5, -2.7, 10.0, 1.0, 0.5, -1.7, 11.0, 1.0, 0.5, -0.7, 11.0, 1.0, 0.5, 0.3, 10.0, 1.0, 1.5, -1.5, 0.0, 1.0, 1.5, -0.5, 0.0, 1.0, 1.5, 0.5, 0.0, 1.0, 1.5, 1.5, 0.0, 1.0])
_sp.points.foreach_set('radius', [0.0, 0.0, 0.0, 0.0, 0.0, 0.0, 0.0, 0.0, 0.0, 0.0, 0.0, 0.0, 0.0, 0.0, 0.0, 0.0])
_sp.resolution_v = 4
cu_surfpatch.materials.append(mat_blue_cotton)
cu_surfpatch.use_path_clamp = True
cu_surfpatch.resolution_v = 4
cu_surfpatch.fill_mode = 'FULL'

# ---- objects
ob_light = bpy.data.objects.new('Light', light_light)
ob_camera = bpy.data.objects.new('Camera', cam_camera)
ob_cylinder = bpy.data.objects.new('Cylinder', me_cylinder)
ob_cylinder_001 = bpy.data.objects.new('Cylinder.001', me_cylinder_001)
ob_cylinder_002 = bpy.data.objects.new('Cylinder.002', me_cylinder_002)
ob_cube = bpy.data.objects.new('Cube', me_cube_001)
ob_cube_001 = bpy.data.objects.new('Cube.001', me_cube_001)
ob_cube_002 = bpy.data.objects.new('Cube.002', me_cube_001)
ob_cube_003 = bpy.data.objects.new('Cube.003', me_cube_001)
ob_cube_004 = bpy.data.objects.new('Cube.004', me_cube_001)
ob_cube_005 = bpy.data.objects.new('Cube.005', me_cube_001)
ob_cube_006 = bpy.data.objects.new('Cube.006', me_cube_001)
ob_cube_007 = bpy.data.objects.new('Cube.007', me_cube_001)
ob_cube_008 = bpy.data.objects.new('Cube.008', me_cube_002)
ob_cube_009 = bpy.data.objects.new('Cube.009', me_cube_002)
ob_cube_010 = bpy.data.objects.new('Cube.010', me_cube_002)
ob_cube_011 = bpy.data.objects.new('Cube.011', me_cube_002)
ob_cube_012 = bpy.data.objects.new('Cube.012', me_cube_003)
ob_cube_013 = bpy.data.objects.new('Cube.013', me_cube_003)
ob_cube_014 = bpy.data.objects.new('Cube.014', me_cube_003)
ob_cube_015 = bpy.data.objects.new('Cube.015', me_cube_003)
ob_cube_016 = bpy.data.objects.new('Cube.016', me_cube_004)
ob_cube_017 = bpy.data.objects.new('Cube.017', me_cube_004)
ob_cube_018 = bpy.data.objects.new('Cube.018', me_cube_004)
ob_cube_019 = bpy.data.objects.new('Cube.019', me_cube_004)
ob_cube_020 = bpy.data.objects.new('Cube.020', me_cube_004)
ob_cube_021 = bpy.data.objects.new('Cube.021', me_cube_004)
ob_cube_022 = bpy.data.objects.new('Cube.022', me_cube_004)
ob_cube_023 = bpy.data.objects.new('Cube.023', me_cube_004)
ob_cube_024 = bpy.data.objects.new('Cube.024', me_cube_004)
ob_cube_025 = bpy.data.objects.new('Cube.025', me_cube_004)
ob_cube_026 = bpy.data.objects.new('Cube.026', me_cube_004)
ob_cube_027 = bpy.data.objects.new('Cube.027', me_cube_004)
ob_cube_028 = bpy.data.objects.new('Cube.028', me_cube_004)
ob_cube_029 = bpy.data.objects.new('Cube.029', me_cube_004)
ob_cube_030 = bpy.data.objects.new('Cube.030', me_cube_004)
ob_cube_031 = bpy.data.objects.new('Cube.031', me_cube_004)
ob_cube_032 = bpy.data.objects.new('Cube.032', me_cube_004)
ob_cube_033 = bpy.data.objects.new('Cube.033', me_cube_004)
ob_cube_034 = bpy.data.objects.new('Cube.034', me_cube_004)
ob_cube_035 = bpy.data.objects.new('Cube.035', me_cube_004)
ob_cube_036 = bpy.data.objects.new('Cube.036', me_cube_004)
ob_cube_037 = bpy.data.objects.new('Cube.037', me_cube_004)
ob_cube_038 = bpy.data.objects.new('Cube.038', me_cube_004)
ob_cube_039 = bpy.data.objects.new('Cube.039', me_cube_004)
ob_cube_040 = bpy.data.objects.new('Cube.040', me_cube_004)
ob_cube_041 = bpy.data.objects.new('Cube.041', me_cube_004)
ob_cube_042 = bpy.data.objects.new('Cube.042', me_cube_004)
ob_cube_043 = bpy.data.objects.new('Cube.043', me_cube_004)
ob_cube_044 = bpy.data.objects.new('Cube.044', me_cube_004)
ob_cube_045 = bpy.data.objects.new('Cube.045', me_cube_004)
ob_cube_046 = bpy.data.objects.new('Cube.046', me_cube_004)
ob_cube_047 = bpy.data.objects.new('Cube.047', me_cube_004)
ob_cube_048 = bpy.data.objects.new('Cube.048', me_cube_004)
ob_cube_049 = bpy.data.objects.new('Cube.049', me_cube_004)
ob_cube_050 = bpy.data.objects.new('Cube.050', me_cube_004)
ob_cube_051 = bpy.data.objects.new('Cube.051', me_cube_004)
ob_cube_052 = bpy.data.objects.new('Cube.052', me_cube_004)
ob_cube_053 = bpy.data.objects.new('Cube.053', me_cube_004)
ob_cube_054 = bpy.data.objects.new('Cube.054', me_cube_004)
ob_cube_055 = bpy.data.objects.new('Cube.055', me_cube_004)
ob_cube_056 = bpy.data.objects.new('Cube.056', me_cube_004)
ob_cube_057 = bpy.data.objects.new('Cube.057', me_cube_004)
ob_cube_058 = bpy.data.objects.new('Cube.058', me_cube_004)
ob_cube_059 = bpy.data.objects.new('Cube.059', me_cube_004)
ob_cube_060 = bpy.data.objects.new('Cube.060', me_cube_004)
ob_cube_061 = bpy.data.objects.new('Cube.061', me_cube_004)
ob_cube_062 = bpy.data.objects.new('Cube.062', me_cube_004)
ob_cube_063 = bpy.data.objects.new('Cube.063', me_cube_004)
ob_cube_064 = bpy.data.objects.new('Cube.064', me_cube_004)
ob_cube_065 = bpy.data.objects.new('Cube.065', me_cube_004)
ob_cube_066 = bpy.data.objects.new('Cube.066', me_cube_004)
ob_cube_067 = bpy.data.objects.new('Cube.067', me_cube_004)
ob_cube_068 = bpy.data.objects.new('Cube.068', me_cube_004)
ob_cube_069 = bpy.data.objects.new('Cube.069', me_cube_004)
ob_cube_070 = bpy.data.objects.new('Cube.070', me_cube_004)
ob_cube_071 = bpy.data.objects.new('Cube.071', me_cube_004)
ob_cube_072 = bpy.data.objects.new('Cube.072', me_cube_004)
ob_cube_073 = bpy.data.objects.new('Cube.073', me_cube_004)
ob_cube_074 = bpy.data.objects.new('Cube.074', me_cube_004)
ob_cube_075 = bpy.data.objects.new('Cube.075', me_cube_004)
ob_cube_076 = bpy.data.objects.new('Cube.076', me_cube_004)
ob_cube_077 = bpy.data.objects.new('Cube.077', me_cube_004)
ob_cube_078 = bpy.data.objects.new('Cube.078', me_cube_004)
ob_cube_079 = bpy.data.objects.new('Cube.079', me_cube_004)
ob_cube_080 = bpy.data.objects.new('Cube.080', me_cube_004)
ob_cube_081 = bpy.data.objects.new('Cube.081', me_cube_004)
ob_cube_082 = bpy.data.objects.new('Cube.082', me_cube_004)
ob_cube_083 = bpy.data.objects.new('Cube.083', me_cube_004)
ob_cube_084 = bpy.data.objects.new('Cube.084', me_cube_004)
ob_cube_085 = bpy.data.objects.new('Cube.085', me_cube_004)
ob_cube_086 = bpy.data.objects.new('Cube.086', me_cube_004)
ob_cube_087 = bpy.data.objects.new('Cube.087', me_cube_004)
ob_cube_088 = bpy.data.objects.new('Cube.088', me_cube_004)
ob_cube_089 = bpy.data.objects.new('Cube.089', me_cube_004)
ob_cube_090 = bpy.data.objects.new('Cube.090', me_cube_004)
ob_cube_091 = bpy.data.objects.new('Cube.091', me_cube_004)
ob_cube_092 = bpy.data.objects.new('Cube.092', me_cube_004)
ob_cube_093 = bpy.data.objects.new('Cube.093', me_cube_004)
ob_cube_094 = bpy.data.objects.new('Cube.094', me_cube_004)
ob_cube_095 = bpy.data.objects.new('Cube.095', me_cube_004)
ob_cube_096 = bpy.data.objects.new('Cube.096', me_cube_004)
ob_cube_097 = bpy.data.objects.new('Cube.097', me_cube_004)
ob_cube_098 = bpy.data.objects.new('Cube.098', me_cube_004)
ob_cube_099 = bpy.data.objects.new('Cube.099', me_cube_004)
ob_cube_100 = bpy.data.objects.new('Cube.100', me_cube_004)
ob_cube_101 = bpy.data.objects.new('Cube.101', me_cube_004)
ob_cube_102 = bpy.data.objects.new('Cube.102', me_cube_004)
ob_cube_103 = bpy.data.objects.new('Cube.103', me_cube_004)
ob_cube_104 = bpy.data.objects.new('Cube.104', me_cube_004)
ob_cube_105 = bpy.data.objects.new('Cube.105', me_cube_004)
ob_cube_106 = bpy.data.objects.new('Cube.106', me_cube_004)
ob_cube_107 = bpy.data.objects.new('Cube.107', me_cube_004)
ob_cube_108 = bpy.data.objects.new('Cube.108', me_cube_004)
ob_cube_109 = bpy.data.objects.new('Cube.109', me_cube_004)
ob_cube_110 = bpy.data.objects.new('Cube.110', me_cube_004)
ob_cube_111 = bpy.data.objects.new('Cube.111', me_cube_004)
ob_cube_112 = bpy.data.objects.new('Cube.112', me_cube_004)
ob_cube_113 = bpy.data.objects.new('Cube.113', me_cube_004)
ob_cube_114 = bpy.data.objects.new('Cube.114', me_cube_004)
ob_cube_115 = bpy.data.objects.new('Cube.115', me_cube_004)
ob_cube_116 = bpy.data.objects.new('Cube.116', me_cube_004)
ob_cube_117 = bpy.data.objects.new('Cube.117', me_cube_004)
ob_cube_118 = bpy.data.objects.new('Cube.118', me_cube_004)
ob_cube_119 = bpy.data.objects.new('Cube.119', me_cube_004)
ob_cube_120 = bpy.data.objects.new('Cube.120', me_cube_004)
ob_cube_121 = bpy.data.objects.new('Cube.121', me_cube_004)
ob_cube_122 = bpy.data.objects.new('Cube.122', me_cube_004)
ob_cube_123 = bpy.data.objects.new('Cube.123', me_cube_004)
ob_cube_124 = bpy.data.objects.new('Cube.124', me_cube_004)
ob_cube_125 = bpy.data.objects.new('Cube.125', me_cube_004)
ob_cube_126 = bpy.data.objects.new('Cube.126', me_cube_004)
ob_cube_127 = bpy.data.objects.new('Cube.127', me_cube_004)
ob_cube_128 = bpy.data.objects.new('Cube.128', me_cube_004)
ob_cube_129 = bpy.data.objects.new('Cube.129', me_cube_004)
ob_cube_130 = bpy.data.objects.new('Cube.130', me_cube_004)
ob_cube_131 = bpy.data.objects.new('Cube.131', me_cube_004)
ob_cube_132 = bpy.data.objects.new('Cube.132', me_cube_004)
ob_cube_133 = bpy.data.objects.new('Cube.133', me_cube_004)
ob_cube_134 = bpy.data.objects.new('Cube.134', me_cube_004)
ob_cube_135 = bpy.data.objects.new('Cube.135', me_cube_004)
ob_cube_136 = bpy.data.objects.new('Cube.136', me_cube_004)
ob_cube_137 = bpy.data.objects.new('Cube.137', me_cube_004)
ob_cube_138 = bpy.data.objects.new('Cube.138', me_cube_004)
ob_cube_139 = bpy.data.objects.new('Cube.139', me_cube_004)
ob_cube_140 = bpy.data.objects.new('Cube.140', me_cube_004)
ob_cube_141 = bpy.data.objects.new('Cube.141', me_cube_004)
ob_cube_142 = bpy.data.objects.new('Cube.142', me_cube_004)
ob_cube_143 = bpy.data.objects.new('Cube.143', me_cube_004)
ob_cylinder_003 = bpy.data.objects.new('Cylinder.003', me_cylinder_003)
ob_surfpatch = bpy.data.objects.new('SurfPatch', cu_surfpatch)
ob_sun = bpy.data.objects.new('Sun', light_sun)

# ---- transforms, parenting, visibility, modifiers, constraints
ob_light.location = (4.076, 1.005, 5.904)
ob_light.rotation_euler = (0.6503, 0.05522, 1.866)
ob_light.lock_rotations_4d = False
ob_light.empty_display_type = 'ARROWS'
ob_light.color = (0.0, 0.0, 0.0, 0.0)
ob_light.lineart.crease_threshold = 0.0
ob_camera.location = (0.0, -20.0, 1.7)
ob_camera.rotation_euler = (2.356, -0.0, 0.0)
ob_camera.lock_rotations_4d = False
ob_camera.empty_display_type = 'ARROWS'
ob_camera.color = (0.0, 0.0, 0.0, 0.0)
ob_camera.display_type = 'WIRE'
ob_camera.lineart.crease_threshold = 0.0
ob_cylinder.location = (0.0, 0.0, 2.0)
ob_cylinder.scale = (7.26, 7.26, 2.0)
ob_cylinder.lineart.crease_threshold = 0.0
_m = ob_cylinder.modifiers.new('Auto Smooth', 'NODES')
_m.node_group = ng_auto_smooth
_gi = [s.identifier for s in ng_auto_smooth.interface.items_tree if s.item_type == 'SOCKET' and s.in_out == 'INPUT']
_m[_gi[1]] = 0.5236  # Angle
ob_cylinder_001.location = (0.0, 0.0, 8.0)
ob_cylinder_001.scale = (4.95, 4.95, 4.0)
ob_cylinder_001.lineart.crease_threshold = 0.0
_m = ob_cylinder_001.modifiers.new('Auto Smooth', 'NODES')
_m.node_group = ng_auto_smooth
_gi = [s.identifier for s in ng_auto_smooth.interface.items_tree if s.item_type == 'SOCKET' and s.in_out == 'INPUT']
_m[_gi[1]] = 0.5236  # Angle
ob_cylinder_002.location = (0.0, 0.0, 13.0)
ob_cylinder_002.scale = (6.0, 6.0, 1.0)
ob_cylinder_002.lineart.crease_threshold = 0.0
_m = ob_cylinder_002.modifiers.new('Auto Smooth', 'NODES')
_m.node_group = ng_auto_smooth
_gi = [s.identifier for s in ng_auto_smooth.interface.items_tree if s.item_type == 'SOCKET' and s.in_out == 'INPUT']
_m[_gi[1]] = 0.5236  # Angle
ob_cube.location = (3.629, -3.629, 14.25)
ob_cube.rotation_euler = (0.0, -0.0, 0.7854)
ob_cube.scale = (1.283, 0.6415, 0.75)
ob_cube.lineart.crease_threshold = 0.0
ob_cube_001.location = (-1.598e-06, -5.132, 14.25)
ob_cube_001.scale = (1.283, 0.6415, 0.75)
ob_cube_001.lineart.crease_threshold = 0.0
ob_cube_002.location = (3.629, 3.629, 14.25)
ob_cube_002.rotation_euler = (0.0, -0.0, 2.356)
ob_cube_002.scale = (1.283, 0.6415, 0.75)
ob_cube_002.lineart.crease_threshold = 0.0
ob_cube_003.location = (5.132, -1.989e-07, 14.25)
ob_cube_003.rotation_euler = (0.0, -0.0, 1.571)
ob_cube_003.scale = (1.283, 0.6415, 0.75)
ob_cube_003.lineart.crease_threshold = 0.0
ob_cube_004.location = (-3.629, 3.629, 14.25)
ob_cube_004.rotation_euler = (0.0, -0.0, 3.927)
ob_cube_004.scale = (1.283, 0.6415, 0.75)
ob_cube_004.lineart.crease_threshold = 0.0
ob_cube_005.location = (2.509e-06, 5.132, 14.25)
ob_cube_005.rotation_euler = (0.0, -0.0, 3.142)
ob_cube_005.scale = (1.283, 0.6415, 0.75)
ob_cube_005.lineart.crease_threshold = 0.0
ob_cube_006.location = (-3.629, -3.629, 14.25)
ob_cube_006.rotation_euler = (0.0, -0.0, 5.498)
ob_cube_006.scale = (1.283, 0.6415, 0.75)
ob_cube_006.lineart.crease_threshold = 0.0
ob_cube_007.location = (-5.132, 3.584e-06, 14.25)
ob_cube_007.rotation_euler = (0.0, -0.0, 4.712)
ob_cube_007.scale = (1.283, 0.6415, 0.75)
ob_cube_007.lineart.crease_threshold = 0.0
ob_cube_008.location = (-1.641e-06, -5.293, 10.75)
ob_cube_008.scale = (1.323, 0.6616, 0.75)
ob_cube_008.lineart.crease_threshold = 0.0
ob_cube_009.location = (5.293, -1.852e-07, 10.75)
ob_cube_009.rotation_euler = (0.0, -0.0, 1.571)
ob_cube_009.scale = (1.323, 0.6616, 0.75)
ob_cube_009.lineart.crease_threshold = 0.0
ob_cube_010.location = (2.594e-06, 5.293, 10.75)
ob_cube_010.rotation_euler = (0.0, -0.0, 3.142)
ob_cube_010.scale = (1.323, 0.6616, 0.75)
ob_cube_010.lineart.crease_threshold = 0.0
ob_cube_011.location = (-5.293, 3.716e-06, 10.75)
ob_cube_011.rotation_euler = (0.0, -0.0, 4.712)
ob_cube_011.scale = (1.323, 0.6616, 0.75)
ob_cube_011.lineart.crease_threshold = 0.0
ob_cube_012.location = (5.242, -5.242, 1.5)
ob_cube_012.rotation_euler = (0.0, -0.0, 0.7854)
ob_cube_012.scale = (1.853, 0.9267, 1.5)
ob_cube_012.lineart.crease_threshold = 0.0
ob_cube_013.location = (5.242, 5.242, 1.5)
ob_cube_013.rotation_euler = (0.0, -0.0, 2.356)
ob_cube_013.scale = (1.853, 0.9267, 1.5)
ob_cube_013.lineart.crease_threshold = 0.0
ob_cube_014.location = (-5.242, 5.242, 1.5)
ob_cube_014.rotation_euler = (0.0, -0.0, 3.927)
ob_cube_014.scale = (1.853, 0.9267, 1.5)
ob_cube_014.lineart.crease_threshold = 0.0
ob_cube_015.location = (-5.242, -5.242, 1.5)
ob_cube_015.rotation_euler = (0.0, -0.0, 5.498)
ob_cube_015.scale = (1.853, 0.9267, 1.5)
ob_cube_015.lineart.crease_threshold = 0.0
ob_cube_016.location = (4.75, 0.0, 4.5)
ob_cube_016.scale = (0.475, 0.95, 0.5)
ob_cube_016.lineart.crease_threshold = 0.0
ob_cube_017.location = (4.66, 0.9226, 5.5)
ob_cube_017.rotation_euler = (0.0, -0.0, 0.1955)
ob_cube_017.scale = (0.475, 0.95, 0.5)
ob_cube_017.lineart.crease_threshold = 0.0
ob_cube_018.location = (4.392, 1.81, 6.5)
ob_cube_018.rotation_euler = (0.0, -0.0, 0.391)
ob_cube_018.scale = (0.475, 0.95, 0.5)
ob_cube_018.lineart.crease_threshold = 0.0
ob_cube_019.location = (3.956, 2.629, 7.5)
ob_cube_019.rotation_euler = (0.0, -0.0, 0.5864)
ob_cube_019.scale = (0.475, 0.95, 0.5)
ob_cube_019.lineart.crease_threshold = 0.0
ob_cube_020.location = (3.37, 3.347, 8.5)
ob_cube_020.rotation_euler = (0.0, -0.0, 0.7819)
ob_cube_020.scale = (0.475, 0.95, 0.5)
ob_cube_020.lineart.crease_threshold = 0.0
ob_cube_021.location = (2.649, 3.943, 9.5)
ob_cube_021.rotation_euler = (0.0, -0.0, 0.9791)
ob_cube_021.scale = (0.475, 0.95, 0.5)
ob_cube_021.lineart.crease_threshold = 0.0
ob_cube_022.location = (1.825, 4.385, 10.5)
ob_cube_022.rotation_euler = (0.0, -0.0, 1.176)
ob_cube_022.scale = (0.475, 0.95, 0.5)
ob_cube_022.lineart.crease_threshold = 0.0
ob_cube_023.location = (0.9307, 4.658, 11.5)
ob_cube_023.rotation_euler = (0.0, -0.0, 1.374)
ob_cube_023.scale = (0.475, 0.95, 0.5)
ob_cube_023.lineart.crease_threshold = 0.0
ob_cube_024.location = (4.388, 1.818, 4.5)
ob_cube_024.rotation_euler = (0.0, -0.0, 0.3927)
ob_cube_024.scale = (0.475, 0.95, 0.5)
ob_cube_024.lineart.crease_threshold = 0.0
ob_cube_025.location = (3.952, 2.636, 5.5)
ob_cube_025.rotation_euler = (0.0, -0.0, 0.5882)
ob_cube_025.scale = (0.475, 0.95, 0.5)
ob_cube_025.lineart.crease_threshold = 0.0
ob_cube_026.location = (3.365, 3.353, 6.5)
ob_cube_026.rotation_euler = (0.0, -0.0, 0.7837)
ob_cube_026.scale = (0.475, 0.95, 0.5)
ob_cube_026.lineart.crease_threshold = 0.0
ob_cube_027.location = (2.649, 3.943, 7.5)
ob_cube_027.rotation_euler = (0.0, -0.0, 0.9791)
ob_cube_027.scale = (0.475, 0.95, 0.5)
ob_cube_027.lineart.crease_threshold = 0.0
ob_cube_028.location = (1.833, 4.382, 8.5)
ob_cube_028.rotation_euler = (0.0, -0.0, 1.175)
ob_cube_028.scale = (0.475, 0.95, 0.5)
ob_cube_028.lineart.crease_threshold = 0.0
ob_cube_029.location = (0.9389, 4.656, 9.5)
ob_cube_029.rotation_euler = (0.0, -0.0, 1.372)
ob_cube_029.scale = (0.475, 0.95, 0.5)
ob_cube_029.lineart.crease_threshold = 0.0
ob_cube_030.location = (0.00829, 4.75, 10.5)
ob_cube_030.rotation_euler = (0.0, -0.0, 1.569)
ob_cube_030.scale = (0.475, 0.95, 0.5)
ob_cube_030.lineart.crease_threshold = 0.0
ob_cube_031.location = (-0.9226, 4.66, 11.5)
ob_cube_031.rotation_euler = (0.0, -0.0, 1.766)
ob_cube_031.scale = (0.475, 0.95, 0.5)
ob_cube_031.lineart.crease_threshold = 0.0
ob_cube_032.location = (3.359, 3.359, 4.5)
ob_cube_032.rotation_euler = (0.0, -0.0, 0.7854)
ob_cube_032.scale = (0.475, 0.95, 0.5)
ob_cube_032.lineart.crease_threshold = 0.0
ob_cube_033.location = (2.642, 3.947, 5.5)
ob_cube_033.rotation_euler = (0.0, -0.0, 0.9809)
ob_cube_033.scale = (0.475, 0.95, 0.5)
ob_cube_033.lineart.crease_threshold = 0.0
ob_cube_034.location = (1.825, 4.385, 6.5)
ob_cube_034.rotation_euler = (0.0, -0.0, 1.176)
ob_cube_034.scale = (0.475, 0.95, 0.5)
ob_cube_034.lineart.crease_threshold = 0.0
ob_cube_035.location = (0.9389, 4.656, 7.5)
ob_cube_035.rotation_euler = (0.0, -0.0, 1.372)
ob_cube_035.scale = (0.475, 0.95, 0.5)
ob_cube_035.lineart.crease_threshold = 0.0
ob_cube_036.location = (0.01658, 4.75, 8.5)
ob_cube_036.rotation_euler = (0.0, -0.0, 1.567)
ob_cube_036.scale = (0.475, 0.95, 0.5)
ob_cube_036.lineart.crease_threshold = 0.0
ob_cube_037.location = (-0.9145, 4.661, 9.5)
ob_cube_037.rotation_euler = (0.0, -0.0, 1.765)
ob_cube_037.scale = (0.475, 0.95, 0.5)
ob_cube_037.lineart.crease_threshold = 0.0
ob_cube_038.location = (-1.81, 4.392, 10.5)
ob_cube_038.rotation_euler = (0.0, -0.0, 1.962)
ob_cube_038.scale = (0.475, 0.95, 0.5)
ob_cube_038.lineart.crease_threshold = 0.0
ob_cube_039.location = (-2.636, 3.952, 11.5)
ob_cube_039.rotation_euler = (0.0, -0.0, 2.159)
ob_cube_039.scale = (0.475, 0.95, 0.5)
ob_cube_039.lineart.crease_threshold = 0.0
ob_cube_040.location = (1.818, 4.388, 4.5)
ob_cube_040.rotation_euler = (0.0, -0.0, 1.178)
ob_cube_040.scale = (0.475, 0.95, 0.5)
ob_cube_040.lineart.crease_threshold = 0.0
ob_cube_041.location = (0.9307, 4.658, 5.5)
ob_cube_041.rotation_euler = (0.0, -0.0, 1.374)
ob_cube_041.scale = (0.475, 0.95, 0.5)
ob_cube_041.lineart.crease_threshold = 0.0
ob_cube_042.location = (0.00829, 4.75, 6.5)
ob_cube_042.rotation_euler = (0.0, -0.0, 1.569)
ob_cube_042.scale = (0.475, 0.95, 0.5)
ob_cube_042.lineart.crease_threshold = 0.0
ob_cube_043.location = (-0.9145, 4.661, 7.5)
ob_cube_043.rotation_euler = (0.0, -0.0, 1.765)
ob_cube_043.scale = (0.475, 0.95, 0.5)
ob_cube_043.lineart.crease_threshold = 0.0
ob_cube_044.location = (-1.802, 4.395, 8.5)
ob_cube_044.rotation_euler = (0.0, -0.0, 1.96)
ob_cube_044.scale = (0.475, 0.95, 0.5)
ob_cube_044.lineart.crease_threshold = 0.0
ob_cube_045.location = (-2.629, 3.956, 9.5)
ob_cube_045.rotation_euler = (0.0, -0.0, 2.157)
ob_cube_045.scale = (0.475, 0.95, 0.5)
ob_cube_045.lineart.crease_threshold = 0.0
ob_cube_046.location = (-3.353, 3.365, 10.5)
ob_cube_046.rotation_euler = (0.0, -0.0, 2.354)
ob_cube_046.scale = (0.475, 0.95, 0.5)
ob_cube_046.lineart.crease_threshold = 0.0
ob_cube_047.location = (-3.947, 2.642, 11.5)
ob_cube_047.rotation_euler = (0.0, -0.0, 2.552)
ob_cube_047.scale = (0.475, 0.95, 0.5)
ob_cube_047.lineart.crease_threshold = 0.0
ob_cube_048.location = (-5.96e-07, 4.75, 4.5)
ob_cube_048.rotation_euler = (0.0, -0.0, 1.571)
ob_cube_048.scale = (0.475, 0.95, 0.5)
ob_cube_048.lineart.crease_threshold = 0.0
ob_cube_049.location = (-0.9226, 4.66, 5.5)
ob_cube_049.rotation_euler = (0.0, -0.0, 1.766)
ob_cube_049.scale = (0.475, 0.95, 0.5)
ob_cube_049.lineart.crease_threshold = 0.0
ob_cube_050.location = (-1.81, 4.392, 6.5)
ob_cube_050.rotation_euler = (0.0, -0.0, 1.962)
ob_cube_050.scale = (0.475, 0.95, 0.5)
ob_cube_050.lineart.crease_threshold = 0.0
ob_cube_051.location = (-2.629, 3.956, 7.5)
ob_cube_051.rotation_euler = (0.0, -0.0, 2.157)
ob_cube_051.scale = (0.475, 0.95, 0.5)
ob_cube_051.lineart.crease_threshold = 0.0
ob_cube_052.location = (-3.347, 3.37, 8.5)
ob_cube_052.rotation_euler = (0.0, -0.0, 2.353)
ob_cube_052.scale = (0.475, 0.95, 0.5)
ob_cube_052.lineart.crease_threshold = 0.0
ob_cube_053.location = (-3.943, 2.649, 9.5)
ob_cube_053.rotation_euler = (0.0, -0.0, 2.55)
ob_cube_053.scale = (0.475, 0.95, 0.5)
ob_cube_053.lineart.crease_threshold = 0.0
ob_cube_054.location = (-4.385, 1.825, 10.5)
ob_cube_054.rotation_euler = (0.0, -0.0, 2.747)
ob_cube_054.scale = (0.475, 0.95, 0.5)
ob_cube_054.lineart.crease_threshold = 0.0
ob_cube_055.location = (-4.658, 0.9307, 11.5)
ob_cube_055.rotation_euler = (0.0, -0.0, 2.944)
ob_cube_055.scale = (0.475, 0.95, 0.5)
ob_cube_055.lineart.crease_threshold = 0.0
ob_cube_056.location = (-1.818, 4.388, 4.5)
ob_cube_056.rotation_euler = (0.0, -0.0, 1.963)
ob_cube_056.scale = (0.475, 0.95, 0.5)
ob_cube_056.lineart.crease_threshold = 0.0
ob_cube_057.location = (-2.636, 3.952, 5.5)
ob_cube_057.rotation_euler = (0.0, -0.0, 2.159)
ob_cube_057.scale = (0.475, 0.95, 0.5)
ob_cube_057.lineart.crease_threshold = 0.0
ob_cube_058.location = (-3.353, 3.365, 6.5)
ob_cube_058.rotation_euler = (0.0, -0.0, 2.354)
ob_cube_058.scale = (0.475, 0.95, 0.5)
ob_cube_058.lineart.crease_threshold = 0.0
ob_cube_059.location = (-3.943, 2.649, 7.5)
ob_cube_059.rotation_euler = (0.0, -0.0, 2.55)
ob_cube_059.scale = (0.475, 0.95, 0.5)
ob_cube_059.lineart.crease_threshold = 0.0
ob_cube_060.location = (-4.382, 1.833, 8.5)
ob_cube_060.rotation_euler = (0.0, -0.0, 2.745)
ob_cube_060.scale = (0.475, 0.95, 0.5)
ob_cube_060.lineart.crease_threshold = 0.0
ob_cube_061.location = (-4.656, 0.9389, 9.5)
ob_cube_061.rotation_euler = (0.0, -0.0, 2.943)
ob_cube_061.scale = (0.475, 0.95, 0.5)
ob_cube_061.lineart.crease_threshold = 0.0
ob_cube_062.location = (-4.75, 0.008289, 10.5)
ob_cube_062.rotation_euler = (0.0, -0.0, 3.14)
ob_cube_062.scale = (0.475, 0.95, 0.5)
ob_cube_062.lineart.crease_threshold = 0.0
ob_cube_063.location = (-4.66, -0.9226, 11.5)
ob_cube_063.rotation_euler = (0.0, -0.0, 3.337)
ob_cube_063.scale = (0.475, 0.95, 0.5)
ob_cube_063.lineart.crease_threshold = 0.0
ob_cube_064.location = (-3.359, 3.359, 4.5)
ob_cube_064.rotation_euler = (0.0, -0.0, 2.356)
ob_cube_064.scale = (0.475, 0.95, 0.5)
ob_cube_064.lineart.crease_threshold = 0.0
ob_cube_065.location = (-3.947, 2.642, 5.5)
ob_cube_065.rotation_euler = (0.0, -0.0, 2.552)
ob_cube_065.scale = (0.475, 0.95, 0.5)
ob_cube_065.lineart.crease_threshold = 0.0
ob_cube_066.location = (-4.385, 1.825, 6.5)
ob_cube_066.rotation_euler = (0.0, -0.0, 2.747)
ob_cube_066.scale = (0.475, 0.95, 0.5)
ob_cube_066.lineart.crease_threshold = 0.0
ob_cube_067.location = (-4.656, 0.9389, 7.5)
ob_cube_067.rotation_euler = (0.0, -0.0, 2.943)
ob_cube_067.scale = (0.475, 0.95, 0.5)
ob_cube_067.lineart.crease_threshold = 0.0
ob_cube_068.location = (-4.75, 0.01658, 8.5)
ob_cube_068.rotation_euler = (0.0, -0.0, 3.138)
ob_cube_068.scale = (0.475, 0.95, 0.5)
ob_cube_068.lineart.crease_threshold = 0.0
ob_cube_069.location = (-4.661, -0.9145, 9.5)
ob_cube_069.rotation_euler = (0.0, -0.0, 3.335)
ob_cube_069.scale = (0.475, 0.95, 0.5)
ob_cube_069.lineart.crease_threshold = 0.0
ob_cube_070.location = (-4.392, -1.81, 10.5)
ob_cube_070.rotation_euler = (0.0, -0.0, 3.533)
ob_cube_070.scale = (0.475, 0.95, 0.5)
ob_cube_070.lineart.crease_threshold = 0.0
ob_cube_071.location = (-3.952, -2.636, 11.5)
ob_cube_071.rotation_euler = (0.0, 0.0, 3.73)
ob_cube_071.scale = (0.475, 0.95, 0.5)
ob_cube_071.lineart.crease_threshold = 0.0
ob_cube_072.location = (-4.388, 1.818, 4.5)
ob_cube_072.rotation_euler = (0.0, -0.0, 2.749)
ob_cube_072.scale = (0.475, 0.95, 0.5)
ob_cube_072.lineart.crease_threshold = 0.0
ob_cube_073.location = (-4.658, 0.9307, 5.5)
ob_cube_073.rotation_euler = (0.0, -0.0, 2.944)
ob_cube_073.scale = (0.475, 0.95, 0.5)
ob_cube_073.lineart.crease_threshold = 0.0
ob_cube_074.location = (-4.75, 0.008289, 6.5)
ob_cube_074.rotation_euler = (0.0, -0.0, 3.14)
ob_cube_074.scale = (0.475, 0.95, 0.5)
ob_cube_074.lineart.crease_threshold = 0.0
ob_cube_075.location = (-4.661, -0.9145, 7.5)
ob_cube_075.rotation_euler = (0.0, -0.0, 3.335)
ob_cube_075.scale = (0.475, 0.95, 0.5)
ob_cube_075.lineart.crease_threshold = 0.0
ob_cube_076.location = (-4.395, -1.802, 8.5)
ob_cube_076.rotation_euler = (0.0, -0.0, 3.531)
ob_cube_076.scale = (0.475, 0.95, 0.5)
ob_cube_076.lineart.crease_threshold = 0.0
ob_cube_077.location = (-3.956, -2.629, 9.5)
ob_cube_077.rotation_euler = (0.0, 0.0, 3.728)
ob_cube_077.scale = (0.475, 0.95, 0.5)
ob_cube_077.lineart.crease_threshold = 0.0
ob_cube_078.location = (-3.365, -3.353, 10.5)
ob_cube_078.rotation_euler = (0.0, 0.0, 3.925)
ob_cube_078.scale = (0.475, 0.95, 0.5)
ob_cube_078.lineart.crease_threshold = 0.0
ob_cube_079.location = (-2.642, -3.947, 11.5)
ob_cube_079.rotation_euler = (0.0, 0.0, 4.122)
ob_cube_079.scale = (0.475, 0.95, 0.5)
ob_cube_079.lineart.crease_threshold = 0.0
ob_cube_080.location = (-4.75, -1.192e-06, 4.5)
ob_cube_080.rotation_euler = (0.0, -0.0, 3.142)
ob_cube_080.scale = (0.475, 0.95, 0.5)
ob_cube_080.lineart.crease_threshold = 0.0
ob_cube_081.location = (-4.66, -0.9226, 5.5)
ob_cube_081.rotation_euler = (0.0, -0.0, 3.337)
ob_cube_081.scale = (0.475, 0.95, 0.5)
ob_cube_081.lineart.crease_threshold = 0.0
ob_cube_082.location = (-4.392, -1.81, 6.5)
ob_cube_082.rotation_euler = (0.0, -0.0, 3.533)
ob_cube_082.scale = (0.475, 0.95, 0.5)
ob_cube_082.lineart.crease_threshold = 0.0
ob_cube_083.location = (-3.956, -2.629, 7.5)
ob_cube_083.rotation_euler = (0.0, 0.0, 3.728)
ob_cube_083.scale = (0.475, 0.95, 0.5)
ob_cube_083.lineart.crease_threshold = 0.0
ob_cube_084.location = (-3.37, -3.347, 8.5)
ob_cube_084.rotation_euler = (0.0, 0.0, 3.924)
ob_cube_084.scale = (0.475, 0.95, 0.5)
ob_cube_084.lineart.crease_threshold = 0.0
ob_cube_085.location = (-2.649, -3.943, 9.5)
ob_cube_085.rotation_euler = (0.0, 0.0, 4.121)
ob_cube_085.scale = (0.475, 0.95, 0.5)
ob_cube_085.lineart.crease_threshold = 0.0
ob_cube_086.location = (-1.825, -4.385, 10.5)
ob_cube_086.rotation_euler = (0.0, 0.0, 4.318)
ob_cube_086.scale = (0.475, 0.95, 0.5)
ob_cube_086.lineart.crease_threshold = 0.0
ob_cube_087.location = (-0.9307, -4.658, 11.5)
ob_cube_087.rotation_euler = (0.0, 0.0, 4.515)
ob_cube_087.scale = (0.475, 0.95, 0.5)
ob_cube_087.lineart.crease_threshold = 0.0
ob_cube_088.location = (-4.388, -1.818, 4.5)
ob_cube_088.rotation_euler = (0.0, 0.0, 3.534)
ob_cube_088.scale = (0.475, 0.95, 0.5)
ob_cube_088.lineart.crease_threshold = 0.0
ob_cube_089.location = (-3.952, -2.636, 5.5)
ob_cube_089.rotation_euler = (0.0, 0.0, 3.73)
ob_cube_089.scale = (0.475, 0.95, 0.5)
ob_cube_089.lineart.crease_threshold = 0.0
ob_cube_090.location = (-3.365, -3.353, 6.5)
ob_cube_090.rotation_euler = (0.0, 0.0, 3.925)
ob_cube_090.scale = (0.475, 0.95, 0.5)
ob_cube_090.lineart.crease_threshold = 0.0
ob_cube_091.location = (-2.649, -3.943, 7.5)
ob_cube_091.rotation_euler = (0.0, 0.0, 4.121)
ob_cube_091.scale = (0.475, 0.95, 0.5)
ob_cube_091.lineart.crease_threshold = 0.0
ob_cube_092.location = (-1.833, -4.382, 8.5)
ob_cube_092.rotation_euler = (0.0, 0.0, 4.316)
ob_cube_092.scale = (0.475, 0.95, 0.5)
ob_cube_092.lineart.crease_threshold = 0.0
ob_cube_093.location = (-0.9389, -4.656, 9.5)
ob_cube_093.rotation_euler = (0.0, 0.0, 4.513)
ob_cube_093.scale = (0.475, 0.95, 0.5)
ob_cube_093.lineart.crease_threshold = 0.0
ob_cube_094.location = (-0.008288, -4.75, 10.5)
ob_cube_094.rotation_euler = (0.0, 0.0, 4.711)
ob_cube_094.scale = (0.475, 0.95, 0.5)
ob_cube_094.lineart.crease_threshold = 0.0
ob_cube_095.location = (0.9226, -4.66, 11.5)
ob_cube_095.rotation_euler = (0.0, 0.0, 4.908)
ob_cube_095.scale = (0.475, 0.95, 0.5)
ob_cube_095.lineart.crease_threshold = 0.0
ob_cube_096.location = (-3.359, -3.359, 4.5)
ob_cube_096.rotation_euler = (0.0, 0.0, 3.927)
ob_cube_096.scale = (0.475, 0.95, 0.5)
ob_cube_096.lineart.crease_threshold = 0.0
ob_cube_097.location = (-2.642, -3.947, 5.5)
ob_cube_097.rotation_euler = (0.0, 0.0, 4.122)
ob_cube_097.scale = (0.475, 0.95, 0.5)
ob_cube_097.lineart.crease_threshold = 0.0
ob_cube_098.location = (-1.825, -4.385, 6.5)
ob_cube_098.rotation_euler = (0.0, 0.0, 4.318)
ob_cube_098.scale = (0.475, 0.95, 0.5)
ob_cube_098.lineart.crease_threshold = 0.0
ob_cube_099.location = (-0.9389, -4.656, 7.5)
ob_cube_099.rotation_euler = (0.0, 0.0, 4.513)
ob_cube_099.scale = (0.475, 0.95, 0.5)
ob_cube_099.lineart.crease_threshold = 0.0
ob_cube_100.location = (-0.01658, -4.75, 8.5)
ob_cube_100.rotation_euler = (0.0, 0.0, 4.709)
ob_cube_100.scale = (0.475, 0.95, 0.5)
ob_cube_100.lineart.crease_threshold = 0.0
ob_cube_101.location = (0.9145, -4.661, 9.5)
ob_cube_101.rotation_euler = (0.0, 0.0, 4.906)
ob_cube_101.scale = (0.475, 0.95, 0.5)
ob_cube_101.lineart.crease_threshold = 0.0
ob_cube_102.location = (1.81, -4.392, 10.5)
ob_cube_102.rotation_euler = (0.0, 0.0, 5.103)
ob_cube_102.scale = (0.475, 0.95, 0.5)
ob_cube_102.lineart.crease_threshold = 0.0
ob_cube_103.location = (2.636, -3.952, 11.5)
ob_cube_103.rotation_euler = (0.0, -0.0, 5.301)
ob_cube_103.scale = (0.475, 0.95, 0.5)
ob_cube_103.lineart.crease_threshold = 0.0
ob_cube_104.location = (-1.818, -4.388, 4.5)
ob_cube_104.rotation_euler = (0.0, 0.0, 4.32)
ob_cube_104.scale = (0.475, 0.95, 0.5)
ob_cube_104.lineart.crease_threshold = 0.0
ob_cube_105.location = (-0.9307, -4.658, 5.5)
ob_cube_105.rotation_euler = (0.0, 0.0, 4.515)
ob_cube_105.scale = (0.475, 0.95, 0.5)
ob_cube_105.lineart.crease_threshold = 0.0
ob_cube_106.location = (-0.008289, -4.75, 6.5)
ob_cube_106.rotation_euler = (0.0, 0.0, 4.711)
ob_cube_106.scale = (0.475, 0.95, 0.5)
ob_cube_106.lineart.crease_threshold = 0.0
ob_cube_107.location = (0.9145, -4.661, 7.5)
ob_cube_107.rotation_euler = (0.0, 0.0, 4.906)
ob_cube_107.scale = (0.475, 0.95, 0.5)
ob_cube_107.lineart.crease_threshold = 0.0
ob_cube_108.location = (1.802, -4.395, 8.5)
ob_cube_108.rotation_euler = (0.0, 0.0, 5.102)
ob_cube_108.scale = (0.475, 0.95, 0.5)
ob_cube_108.lineart.crease_threshold = 0.0
ob_cube_109.location = (2.629, -3.956, 9.5)
ob_cube_109.rotation_euler = (0.0, -0.0, 5.299)
ob_cube_109.scale = (0.475, 0.95, 0.5)
ob_cube_109.lineart.crease_threshold = 0.0
ob_cube_110.location = (3.353, -3.365, 10.5)
ob_cube_110.rotation_euler = (0.0, -0.0, 5.496)
ob_cube_110.scale = (0.475, 0.95, 0.5)
ob_cube_110.lineart.crease_threshold = 0.0
ob_cube_111.location = (3.947, -2.642, 11.5)
ob_cube_111.rotation_euler = (0.0, -0.0, 5.693)
ob_cube_111.scale = (0.475, 0.95, 0.5)
ob_cube_111.lineart.crease_threshold = 0.0
ob_cube_112.location = (1.669e-06, -4.75, 4.5)
ob_cube_112.rotation_euler = (0.0, 0.0, 4.712)
ob_cube_112.scale = (0.475, 0.95, 0.5)
ob_cube_112.lineart.crease_threshold = 0.0
ob_cube_113.location = (0.9226, -4.66, 5.5)
ob_cube_113.rotation_euler = (0.0, 0.0, 4.908)
ob_cube_113.scale = (0.475, 0.95, 0.5)
ob_cube_113.lineart.crease_threshold = 0.0
ob_cube_114.location = (1.81, -4.392, 6.5)
ob_cube_114.rotation_euler = (0.0, 0.0, 5.103)
ob_cube_114.scale = (0.475, 0.95, 0.5)
ob_cube_114.lineart.crease_threshold = 0.0
ob_cube_115.location = (2.629, -3.956, 7.5)
ob_cube_115.rotation_euler = (0.0, -0.0, 5.299)
ob_cube_115.scale = (0.475, 0.95, 0.5)
ob_cube_115.lineart.crease_threshold = 0.0
ob_cube_116.location = (3.347, -3.37, 8.5)
ob_cube_116.rotation_euler = (0.0, -0.0, 5.494)
ob_cube_116.scale = (0.475, 0.95, 0.5)
ob_cube_116.lineart.crease_threshold = 0.0
ob_cube_117.location = (3.943, -2.649, 9.5)
ob_cube_117.rotation_euler = (0.0, -0.0, 5.692)
ob_cube_117.scale = (0.475, 0.95, 0.5)
ob_cube_117.lineart.crease_threshold = 0.0
ob_cube_118.location = (4.385, -1.825, 10.5)
ob_cube_118.rotation_euler = (0.0, -0.0, 5.889)
ob_cube_118.scale = (0.475, 0.95, 0.5)
ob_cube_118.lineart.crease_threshold = 0.0
ob_cube_119.location = (4.658, -0.9307, 11.5)
ob_cube_119.rotation_euler = (0.0, -0.0, 6.086)
ob_cube_119.scale = (0.475, 0.95, 0.5)
ob_cube_119.lineart.crease_threshold = 0.0
ob_cube_120.location = (1.818, -4.388, 4.5)
ob_cube_120.rotation_euler = (0.0, -0.0, 5.105)
ob_cube_120.scale = (0.475, 0.95, 0.5)
ob_cube_120.lineart.crease_threshold = 0.0
ob_cube_121.location = (2.636, -3.952, 5.5)
ob_cube_121.rotation_euler = (0.0, -0.0, 5.301)
ob_cube_121.scale = (0.475, 0.95, 0.5)
ob_cube_121.lineart.crease_threshold = 0.0
ob_cube_122.location = (3.353, -3.365, 6.5)
ob_cube_122.rotation_euler = (0.0, -0.0, 5.496)
ob_cube_122.scale = (0.475, 0.95, 0.5)
ob_cube_122.lineart.crease_threshold = 0.0
ob_cube_123.location = (3.943, -2.649, 7.5)
ob_cube_123.rotation_euler = (0.0, -0.0, 5.692)
ob_cube_123.scale = (0.475, 0.95, 0.5)
ob_cube_123.lineart.crease_threshold = 0.0
ob_cube_124.location = (4.382, -1.833, 8.5)
ob_cube_124.rotation_euler = (0.0, -0.0, 5.887)
ob_cube_124.scale = (0.475, 0.95, 0.5)
ob_cube_124.lineart.crease_threshold = 0.0
ob_cube_125.location = (4.656, -0.9389, 9.5)
ob_cube_125.rotation_euler = (0.0, -0.0, 6.084)
ob_cube_125.scale = (0.475, 0.95, 0.5)
ob_cube_125.lineart.crease_threshold = 0.0
ob_cube_126.location = (4.75, -0.008288, 10.5)
ob_cube_126.rotation_euler = (0.0, -0.0, 6.281)
ob_cube_126.scale = (0.475, 0.95, 0.5)
ob_cube_126.lineart.crease_threshold = 0.0
ob_cube_127.location = (4.66, 0.9226, 11.5)
ob_cube_127.rotation_euler = (0.0, -0.0, 6.479)
ob_cube_127.scale = (0.475, 0.95, 0.5)
ob_cube_127.lineart.crease_threshold = 0.0
ob_cube_128.location = (3.359, -3.359, 4.5)
ob_cube_128.rotation_euler = (0.0, -0.0, 5.498)
ob_cube_128.scale = (0.475, 0.95, 0.5)
ob_cube_128.lineart.crease_threshold = 0.0
ob_cube_129.location = (3.947, -2.642, 5.5)
ob_cube_129.rotation_euler = (0.0, -0.0, 5.693)
ob_cube_129.scale = (0.475, 0.95, 0.5)
ob_cube_129.lineart.crease_threshold = 0.0
ob_cube_130.location = (4.385, -1.825, 6.5)
ob_cube_130.rotation_euler = (0.0, -0.0, 5.889)
ob_cube_130.scale = (0.475, 0.95, 0.5)
ob_cube_130.lineart.crease_threshold = 0.0
ob_cube_131.location = (4.656, -0.9389, 7.5)
ob_cube_131.rotation_euler = (0.0, -0.0, 6.084)
ob_cube_131.scale = (0.475, 0.95, 0.5)
ob_cube_131.lineart.crease_threshold = 0.0
ob_cube_132.location = (4.75, -0.01658, 8.5)
ob_cube_132.rotation_euler = (0.0, -0.0, 6.28)
ob_cube_132.scale = (0.475, 0.95, 0.5)
ob_cube_132.lineart.crease_threshold = 0.0
ob_cube_133.location = (4.661, 0.9145, 9.5)
ob_cube_133.rotation_euler = (0.0, -0.0, 6.477)
ob_cube_133.scale = (0.475, 0.95, 0.5)
ob_cube_133.lineart.crease_threshold = 0.0
ob_cube_134.location = (4.392, 1.81, 10.5)
ob_cube_134.rotation_euler = (0.0, -0.0, 6.674)
ob_cube_134.scale = (0.475, 0.95, 0.5)
ob_cube_134.lineart.crease_threshold = 0.0
ob_cube_135.location = (3.952, 2.636, 11.5)
ob_cube_135.rotation_euler = (0.0, -0.0, 6.871)
ob_cube_135.scale = (0.475, 0.95, 0.5)
ob_cube_135.lineart.crease_threshold = 0.0
ob_cube_136.location = (4.388, -1.818, 4.5)
ob_cube_136.rotation_euler = (0.0, -0.0, 5.89)
ob_cube_136.scale = (0.475, 0.95, 0.5)
ob_cube_136.lineart.crease_threshold = 0.0
ob_cube_137.location = (4.658, -0.9307, 5.5)
ob_cube_137.rotation_euler = (0.0, -0.0, 6.086)
ob_cube_137.scale = (0.475, 0.95, 0.5)
ob_cube_137.lineart.crease_threshold = 0.0
ob_cube_138.location = (4.75, -0.008288, 6.5)
ob_cube_138.rotation_euler = (0.0, -0.0, 6.281)
ob_cube_138.scale = (0.475, 0.95, 0.5)
ob_cube_138.lineart.crease_threshold = 0.0
ob_cube_139.location = (4.661, 0.9145, 7.5)
ob_cube_139.rotation_euler = (0.0, -0.0, 6.477)
ob_cube_139.scale = (0.475, 0.95, 0.5)
ob_cube_139.lineart.crease_threshold = 0.0
ob_cube_140.location = (4.395, 1.802, 8.5)
ob_cube_140.rotation_euler = (0.0, -0.0, 6.672)
ob_cube_140.scale = (0.475, 0.95, 0.5)
ob_cube_140.lineart.crease_threshold = 0.0
ob_cube_141.location = (3.956, 2.629, 9.5)
ob_cube_141.rotation_euler = (0.0, -0.0, 6.87)
ob_cube_141.scale = (0.475, 0.95, 0.5)
ob_cube_141.lineart.crease_threshold = 0.0
ob_cube_142.location = (3.365, 3.353, 10.5)
ob_cube_142.rotation_euler = (0.0, -0.0, 7.067)
ob_cube_142.scale = (0.475, 0.95, 0.5)
ob_cube_142.lineart.crease_threshold = 0.0
ob_cube_143.location = (2.642, 3.947, 11.5)
ob_cube_143.rotation_euler = (0.0, -0.0, 7.264)
ob_cube_143.scale = (0.475, 0.95, 0.5)
ob_cube_143.lineart.crease_threshold = 0.0
ob_cylinder_003.location = (0.0, 0.0, 14.5)
ob_cylinder_003.scale = (0.2, 0.2, 1.0)
ob_cylinder_003.lineart.crease_threshold = 0.0
ob_surfpatch.location = (2.5, 4.0, 23.0)
ob_surfpatch.rotation_euler = (1.571, -0.0, 0.0)
ob_surfpatch.scale = (5.0, 2.5, 1.0)
ob_surfpatch.empty_image_offset = (0.0, 0.0)
ob_surfpatch.lineart.crease_threshold = 0.0
ob_sun.location = (20.0, 20.0, 44.5)
ob_sun.lineart.crease_threshold = 0.0

# ---- collection membership
col_collection.objects.link(ob_light)
col_collection.objects.link(ob_camera)
col_collection.objects.link(ob_cylinder)
col_collection.objects.link(ob_cylinder_001)
col_collection.objects.link(ob_cylinder_002)
col_collection.objects.link(ob_cube)
col_collection.objects.link(ob_cube_001)
col_collection.objects.link(ob_cube_002)
col_collection.objects.link(ob_cube_003)
col_collection.objects.link(ob_cube_004)
col_collection.objects.link(ob_cube_005)
col_collection.objects.link(ob_cube_006)
col_collection.objects.link(ob_cube_007)
col_collection.objects.link(ob_cube_008)
col_collection.objects.link(ob_cube_009)
col_collection.objects.link(ob_cube_010)
col_collection.objects.link(ob_cube_011)
col_collection.objects.link(ob_cube_012)
col_collection.objects.link(ob_cube_013)
col_collection.objects.link(ob_cube_014)
col_collection.objects.link(ob_cube_015)
col_collection.objects.link(ob_cube_016)
col_collection.objects.link(ob_cube_017)
col_collection.objects.link(ob_cube_018)
col_collection.objects.link(ob_cube_019)
col_collection.objects.link(ob_cube_020)
col_collection.objects.link(ob_cube_021)
col_collection.objects.link(ob_cube_022)
col_collection.objects.link(ob_cube_023)
col_collection.objects.link(ob_cube_024)
col_collection.objects.link(ob_cube_025)
col_collection.objects.link(ob_cube_026)
col_collection.objects.link(ob_cube_027)
col_collection.objects.link(ob_cube_028)
col_collection.objects.link(ob_cube_029)
col_collection.objects.link(ob_cube_030)
col_collection.objects.link(ob_cube_031)
col_collection.objects.link(ob_cube_032)
col_collection.objects.link(ob_cube_033)
col_collection.objects.link(ob_cube_034)
col_collection.objects.link(ob_cube_035)
col_collection.objects.link(ob_cube_036)
col_collection.objects.link(ob_cube_037)
col_collection.objects.link(ob_cube_038)
col_collection.objects.link(ob_cube_039)
col_collection.objects.link(ob_cube_040)
col_collection.objects.link(ob_cube_041)
col_collection.objects.link(ob_cube_042)
col_collection.objects.link(ob_cube_043)
col_collection.objects.link(ob_cube_044)
col_collection.objects.link(ob_cube_045)
col_collection.objects.link(ob_cube_046)
col_collection.objects.link(ob_cube_047)
col_collection.objects.link(ob_cube_048)
col_collection.objects.link(ob_cube_049)
col_collection.objects.link(ob_cube_050)
col_collection.objects.link(ob_cube_051)
col_collection.objects.link(ob_cube_052)
col_collection.objects.link(ob_cube_053)
col_collection.objects.link(ob_cube_054)
col_collection.objects.link(ob_cube_055)
col_collection.objects.link(ob_cube_056)
col_collection.objects.link(ob_cube_057)
col_collection.objects.link(ob_cube_058)
col_collection.objects.link(ob_cube_059)
col_collection.objects.link(ob_cube_060)
col_collection.objects.link(ob_cube_061)
col_collection.objects.link(ob_cube_062)
col_collection.objects.link(ob_cube_063)
col_collection.objects.link(ob_cube_064)
col_collection.objects.link(ob_cube_065)
col_collection.objects.link(ob_cube_066)
col_collection.objects.link(ob_cube_067)
col_collection.objects.link(ob_cube_068)
col_collection.objects.link(ob_cube_069)
col_collection.objects.link(ob_cube_070)
col_collection.objects.link(ob_cube_071)
col_collection.objects.link(ob_cube_072)
col_collection.objects.link(ob_cube_073)
col_collection.objects.link(ob_cube_074)
col_collection.objects.link(ob_cube_075)
col_collection.objects.link(ob_cube_076)
col_collection.objects.link(ob_cube_077)
col_collection.objects.link(ob_cube_078)
col_collection.objects.link(ob_cube_079)
col_collection.objects.link(ob_cube_080)
col_collection.objects.link(ob_cube_081)
col_collection.objects.link(ob_cube_082)
col_collection.objects.link(ob_cube_083)
col_collection.objects.link(ob_cube_084)
col_collection.objects.link(ob_cube_085)
col_collection.objects.link(ob_cube_086)
col_collection.objects.link(ob_cube_087)
col_collection.objects.link(ob_cube_088)
col_collection.objects.link(ob_cube_089)
col_collection.objects.link(ob_cube_090)
col_collection.objects.link(ob_cube_091)
col_collection.objects.link(ob_cube_092)
col_collection.objects.link(ob_cube_093)
col_collection.objects.link(ob_cube_094)
col_collection.objects.link(ob_cube_095)
col_collection.objects.link(ob_cube_096)
col_collection.objects.link(ob_cube_097)
col_collection.objects.link(ob_cube_098)
col_collection.objects.link(ob_cube_099)
col_collection.objects.link(ob_cube_100)
col_collection.objects.link(ob_cube_101)
col_collection.objects.link(ob_cube_102)
col_collection.objects.link(ob_cube_103)
col_collection.objects.link(ob_cube_104)
col_collection.objects.link(ob_cube_105)
col_collection.objects.link(ob_cube_106)
col_collection.objects.link(ob_cube_107)
col_collection.objects.link(ob_cube_108)
col_collection.objects.link(ob_cube_109)
col_collection.objects.link(ob_cube_110)
col_collection.objects.link(ob_cube_111)
col_collection.objects.link(ob_cube_112)
col_collection.objects.link(ob_cube_113)
col_collection.objects.link(ob_cube_114)
col_collection.objects.link(ob_cube_115)
col_collection.objects.link(ob_cube_116)
col_collection.objects.link(ob_cube_117)
col_collection.objects.link(ob_cube_118)
col_collection.objects.link(ob_cube_119)
col_collection.objects.link(ob_cube_120)
col_collection.objects.link(ob_cube_121)
col_collection.objects.link(ob_cube_122)
col_collection.objects.link(ob_cube_123)
col_collection.objects.link(ob_cube_124)
col_collection.objects.link(ob_cube_125)
col_collection.objects.link(ob_cube_126)
col_collection.objects.link(ob_cube_127)
col_collection.objects.link(ob_cube_128)
col_collection.objects.link(ob_cube_129)
col_collection.objects.link(ob_cube_130)
col_collection.objects.link(ob_cube_131)
col_collection.objects.link(ob_cube_132)
col_collection.objects.link(ob_cube_133)
col_collection.objects.link(ob_cube_134)
col_collection.objects.link(ob_cube_135)
col_collection.objects.link(ob_cube_136)
col_collection.objects.link(ob_cube_137)
col_collection.objects.link(ob_cube_138)
col_collection.objects.link(ob_cube_139)
col_collection.objects.link(ob_cube_140)
col_collection.objects.link(ob_cube_141)
col_collection.objects.link(ob_cube_142)
col_collection.objects.link(ob_cube_143)
col_collection.objects.link(ob_cylinder_003)
col_collection.objects.link(ob_surfpatch)
col_collection.objects.link(ob_sun)

# ---- scene / render settings (as saved in the file)
scene.camera = ob_camera
scene.frame_start = 1; scene.frame_end = 250; scene.frame_set(1)
scene.render.engine = 'BLENDER_EEVEE_NEXT'
scene.cycles.use_denoising = False
scene.cycles.samples = 128
scene.cycles.sampling_pattern = 'TABULATED_SOBOL'
scene.cycles.use_adaptive_sampling = False
scene.cycles.use_light_tree = False
scene.view_settings.view_transform = 'Filmic'
bpy.context.view_layer.update()
